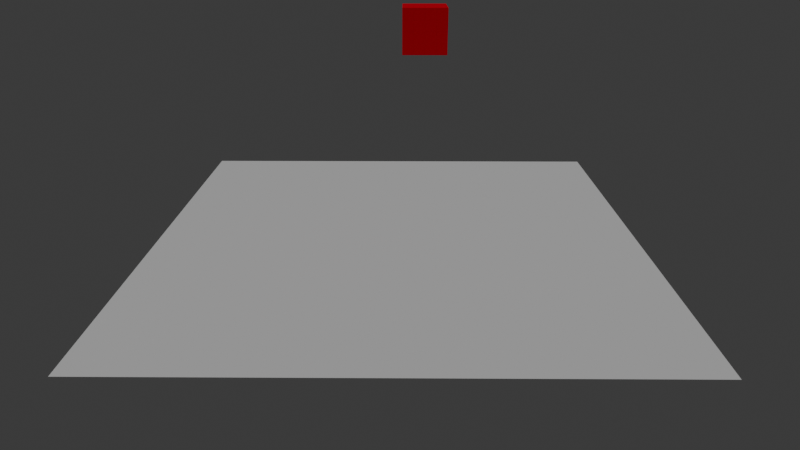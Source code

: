 # Source: blender_cubes.blend  (saved by Blender 4.2.66; exported with 4.5.12 LTS)
import bpy
from mathutils import Matrix  # noqa: F401  (used for matrix-valued properties, if any)

bpy.ops.wm.read_factory_settings(use_empty=True)
scene = bpy.context.scene
scene.name = 'Scene'

# ---- collections
col_collection = bpy.data.collections.new('Collection'); scene.collection.children.link(col_collection)

# ---- materials (node trees are filled in below, after node groups)
mat_diffuse = bpy.data.materials.new('Diffuse')

# ---- material node trees
mat_diffuse.use_nodes = True; mat_diffuse.node_tree.nodes.clear()
_N = mat_diffuse.node_tree.nodes; _L = mat_diffuse.node_tree.links
n0 = _N.new('ShaderNodeBsdfPrincipled'); n0.name = 'Principled BSDF'; n0.location = (-31, 333)
n0.inputs[14].default_value = (1.0, 0.9642, 0.991, 1.0)
n1 = _N.new('ShaderNodeOutputMaterial'); n1.name = 'Material Output'; n1.location = (381, 234)
n2 = _N.new('ShaderNodeBsdfDiffuse'); n2.name = 'Diffuse BSDF'; n2.location = (-12, -61)
n2.inputs[0].default_value = (0.8016, 0.006334, 0.02919, 1.0)
_L.new(n2.outputs[0], n1.inputs[0])
n1.is_active_output = True

# ---- world
world_world = bpy.data.worlds.new('World'); scene.world = world_world
world_world.color = (0.05088, 0.05088, 0.05088)
world_world.sun_shadow_jitter_overblur = 0.0

# ---- cameras
cam_camera_001 = bpy.data.cameras.new('Camera.001')
cam_camera_001.lens = 30.0

# ---- lights
light_sun = bpy.data.lights.new('Sun', 'SUN')
light_sun.energy = 2.0

# ---- meshes
me_plane = bpy.data.meshes.new('Plane')
me_plane.from_pydata([(-50.0, -50.0, 0.0), (50.0, -50.0, 0.0), (-50.0, 50.0, 0.0), (50.0, 50.0, 0.0)], [], [(0, 1, 3, 2)])
_uv = me_plane.uv_layers.new(name='UVMap')
_uv.uv.foreach_set('vector', [0.0, 0.0, 1.0, 0.0, 1.0, 1.0, 0.0, 1.0])
me_plane.update()
me_cube_001 = bpy.data.meshes.new('Cube.001')
me_cube_001.from_pydata([(-0.9975, -0.9975, -0.9975), (-0.9975, -0.9975, 0.9975), (-0.9975, 0.9975, -0.9975), (-0.9975, 0.9975, 0.9975), (0.9975, -0.9975, -0.9975), (0.9975, -0.9975, 0.9975), (0.9975, 0.9975, -0.9975), (0.9975, 0.9975, 0.9975)], [], [(0, 1, 3, 2), (2, 3, 7, 6), (6, 7, 5, 4), (4, 5, 1, 0), (2, 6, 4, 0), (7, 3, 1, 5)])
_uv = me_cube_001.uv_layers.new(name='UVMap')
_uv.uv.foreach_set('vector', [0.375, 0.0, 0.625, 0.0, 0.625, 0.25, 0.375, 0.25, 0.375, 0.25, 0.625, 0.25, 0.625, 0.5, 0.375, 0.5, 0.375, 0.5, 0.625, 0.5, 0.625, 0.75, 0.375, 0.75, 0.375, 0.75, 0.625, 0.75, 0.625, 1.0, 0.375, 1.0, 0.125, 0.5, 0.375, 0.5, 0.375, 0.75, 0.125, 0.75, 0.625, 0.5, 0.875, 0.5, 0.875, 0.75, 0.625, 0.75])
me_cube_001.materials.append(mat_diffuse)
me_cube_001.update()
me_cube_002 = bpy.data.meshes.new('Cube.002')
me_cube_002.from_pydata([(-0.9975, -0.9975, -0.9975), (-0.9975, -0.9975, 0.9975), (-0.9975, 0.9975, -0.9975), (-0.9975, 0.9975, 0.9975), (0.9975, -0.9975, -0.9975), (0.9975, -0.9975, 0.9975), (0.9975, 0.9975, -0.9975), (0.9975, 0.9975, 0.9975)], [], [(0, 1, 3, 2), (2, 3, 7, 6), (6, 7, 5, 4), (4, 5, 1, 0), (2, 6, 4, 0), (7, 3, 1, 5)])
_uv = me_cube_002.uv_layers.new(name='UVMap')
_uv.uv.foreach_set('vector', [0.375, 0.0, 0.625, 0.0, 0.625, 0.25, 0.375, 0.25, 0.375, 0.25, 0.625, 0.25, 0.625, 0.5, 0.375, 0.5, 0.375, 0.5, 0.625, 0.5, 0.625, 0.75, 0.375, 0.75, 0.375, 0.75, 0.625, 0.75, 0.625, 1.0, 0.375, 1.0, 0.125, 0.5, 0.375, 0.5, 0.375, 0.75, 0.125, 0.75, 0.625, 0.5, 0.875, 0.5, 0.875, 0.75, 0.625, 0.75])
me_cube_002.materials.append(mat_diffuse)
me_cube_002.update()
me_cube_003 = bpy.data.meshes.new('Cube.003')
me_cube_003.from_pydata([(-0.9975, -0.9975, -0.9975), (-0.9975, -0.9975, 0.9975), (-0.9975, 0.9975, -0.9975), (-0.9975, 0.9975, 0.9975), (0.9975, -0.9975, -0.9975), (0.9975, -0.9975, 0.9975), (0.9975, 0.9975, -0.9975), (0.9975, 0.9975, 0.9975)], [], [(0, 1, 3, 2), (2, 3, 7, 6), (6, 7, 5, 4), (4, 5, 1, 0), (2, 6, 4, 0), (7, 3, 1, 5)])
_uv = me_cube_003.uv_layers.new(name='UVMap')
_uv.uv.foreach_set('vector', [0.375, 0.0, 0.625, 0.0, 0.625, 0.25, 0.375, 0.25, 0.375, 0.25, 0.625, 0.25, 0.625, 0.5, 0.375, 0.5, 0.375, 0.5, 0.625, 0.5, 0.625, 0.75, 0.375, 0.75, 0.375, 0.75, 0.625, 0.75, 0.625, 1.0, 0.375, 1.0, 0.125, 0.5, 0.375, 0.5, 0.375, 0.75, 0.125, 0.75, 0.625, 0.5, 0.875, 0.5, 0.875, 0.75, 0.625, 0.75])
me_cube_003.materials.append(mat_diffuse)
me_cube_003.update()
me_cube_004 = bpy.data.meshes.new('Cube.004')
me_cube_004.from_pydata([(-0.9975, -0.9975, -0.9975), (-0.9975, -0.9975, 0.9975), (-0.9975, 0.9975, -0.9975), (-0.9975, 0.9975, 0.9975), (0.9975, -0.9975, -0.9975), (0.9975, -0.9975, 0.9975), (0.9975, 0.9975, -0.9975), (0.9975, 0.9975, 0.9975)], [], [(0, 1, 3, 2), (2, 3, 7, 6), (6, 7, 5, 4), (4, 5, 1, 0), (2, 6, 4, 0), (7, 3, 1, 5)])
_uv = me_cube_004.uv_layers.new(name='UVMap')
_uv.uv.foreach_set('vector', [0.375, 0.0, 0.625, 0.0, 0.625, 0.25, 0.375, 0.25, 0.375, 0.25, 0.625, 0.25, 0.625, 0.5, 0.375, 0.5, 0.375, 0.5, 0.625, 0.5, 0.625, 0.75, 0.375, 0.75, 0.375, 0.75, 0.625, 0.75, 0.625, 1.0, 0.375, 1.0, 0.125, 0.5, 0.375, 0.5, 0.375, 0.75, 0.125, 0.75, 0.625, 0.5, 0.875, 0.5, 0.875, 0.75, 0.625, 0.75])
me_cube_004.materials.append(mat_diffuse)
me_cube_004.update()
me_cube_005 = bpy.data.meshes.new('Cube.005')
me_cube_005.from_pydata([(-0.9975, -0.9975, -0.9975), (-0.9975, -0.9975, 0.9975), (-0.9975, 0.9975, -0.9975), (-0.9975, 0.9975, 0.9975), (0.9975, -0.9975, -0.9975), (0.9975, -0.9975, 0.9975), (0.9975, 0.9975, -0.9975), (0.9975, 0.9975, 0.9975)], [], [(0, 1, 3, 2), (2, 3, 7, 6), (6, 7, 5, 4), (4, 5, 1, 0), (2, 6, 4, 0), (7, 3, 1, 5)])
_uv = me_cube_005.uv_layers.new(name='UVMap')
_uv.uv.foreach_set('vector', [0.375, 0.0, 0.625, 0.0, 0.625, 0.25, 0.375, 0.25, 0.375, 0.25, 0.625, 0.25, 0.625, 0.5, 0.375, 0.5, 0.375, 0.5, 0.625, 0.5, 0.625, 0.75, 0.375, 0.75, 0.375, 0.75, 0.625, 0.75, 0.625, 1.0, 0.375, 1.0, 0.125, 0.5, 0.375, 0.5, 0.375, 0.75, 0.125, 0.75, 0.625, 0.5, 0.875, 0.5, 0.875, 0.75, 0.625, 0.75])
me_cube_005.materials.append(mat_diffuse)
me_cube_005.update()
me_cube_006 = bpy.data.meshes.new('Cube.006')
me_cube_006.from_pydata([(-0.9975, -0.9975, -0.9975), (-0.9975, -0.9975, 0.9975), (-0.9975, 0.9975, -0.9975), (-0.9975, 0.9975, 0.9975), (0.9975, -0.9975, -0.9975), (0.9975, -0.9975, 0.9975), (0.9975, 0.9975, -0.9975), (0.9975, 0.9975, 0.9975)], [], [(0, 1, 3, 2), (2, 3, 7, 6), (6, 7, 5, 4), (4, 5, 1, 0), (2, 6, 4, 0), (7, 3, 1, 5)])
_uv = me_cube_006.uv_layers.new(name='UVMap')
_uv.uv.foreach_set('vector', [0.375, 0.0, 0.625, 0.0, 0.625, 0.25, 0.375, 0.25, 0.375, 0.25, 0.625, 0.25, 0.625, 0.5, 0.375, 0.5, 0.375, 0.5, 0.625, 0.5, 0.625, 0.75, 0.375, 0.75, 0.375, 0.75, 0.625, 0.75, 0.625, 1.0, 0.375, 1.0, 0.125, 0.5, 0.375, 0.5, 0.375, 0.75, 0.125, 0.75, 0.625, 0.5, 0.875, 0.5, 0.875, 0.75, 0.625, 0.75])
me_cube_006.materials.append(mat_diffuse)
me_cube_006.update()
me_cube_007 = bpy.data.meshes.new('Cube.007')
me_cube_007.from_pydata([(-0.9975, -0.9975, -0.9975), (-0.9975, -0.9975, 0.9975), (-0.9975, 0.9975, -0.9975), (-0.9975, 0.9975, 0.9975), (0.9975, -0.9975, -0.9975), (0.9975, -0.9975, 0.9975), (0.9975, 0.9975, -0.9975), (0.9975, 0.9975, 0.9975)], [], [(0, 1, 3, 2), (2, 3, 7, 6), (6, 7, 5, 4), (4, 5, 1, 0), (2, 6, 4, 0), (7, 3, 1, 5)])
_uv = me_cube_007.uv_layers.new(name='UVMap')
_uv.uv.foreach_set('vector', [0.375, 0.0, 0.625, 0.0, 0.625, 0.25, 0.375, 0.25, 0.375, 0.25, 0.625, 0.25, 0.625, 0.5, 0.375, 0.5, 0.375, 0.5, 0.625, 0.5, 0.625, 0.75, 0.375, 0.75, 0.375, 0.75, 0.625, 0.75, 0.625, 1.0, 0.375, 1.0, 0.125, 0.5, 0.375, 0.5, 0.375, 0.75, 0.125, 0.75, 0.625, 0.5, 0.875, 0.5, 0.875, 0.75, 0.625, 0.75])
me_cube_007.materials.append(mat_diffuse)
me_cube_007.update()
me_cube_008 = bpy.data.meshes.new('Cube.008')
me_cube_008.from_pydata([(-0.9975, -0.9975, -0.9975), (-0.9975, -0.9975, 0.9975), (-0.9975, 0.9975, -0.9975), (-0.9975, 0.9975, 0.9975), (0.9975, -0.9975, -0.9975), (0.9975, -0.9975, 0.9975), (0.9975, 0.9975, -0.9975), (0.9975, 0.9975, 0.9975)], [], [(0, 1, 3, 2), (2, 3, 7, 6), (6, 7, 5, 4), (4, 5, 1, 0), (2, 6, 4, 0), (7, 3, 1, 5)])
_uv = me_cube_008.uv_layers.new(name='UVMap')
_uv.uv.foreach_set('vector', [0.375, 0.0, 0.625, 0.0, 0.625, 0.25, 0.375, 0.25, 0.375, 0.25, 0.625, 0.25, 0.625, 0.5, 0.375, 0.5, 0.375, 0.5, 0.625, 0.5, 0.625, 0.75, 0.375, 0.75, 0.375, 0.75, 0.625, 0.75, 0.625, 1.0, 0.375, 1.0, 0.125, 0.5, 0.375, 0.5, 0.375, 0.75, 0.125, 0.75, 0.625, 0.5, 0.875, 0.5, 0.875, 0.75, 0.625, 0.75])
me_cube_008.materials.append(mat_diffuse)
me_cube_008.update()
me_cube_009 = bpy.data.meshes.new('Cube.009')
me_cube_009.from_pydata([(-0.9975, -0.9975, -0.9975), (-0.9975, -0.9975, 0.9975), (-0.9975, 0.9975, -0.9975), (-0.9975, 0.9975, 0.9975), (0.9975, -0.9975, -0.9975), (0.9975, -0.9975, 0.9975), (0.9975, 0.9975, -0.9975), (0.9975, 0.9975, 0.9975)], [], [(0, 1, 3, 2), (2, 3, 7, 6), (6, 7, 5, 4), (4, 5, 1, 0), (2, 6, 4, 0), (7, 3, 1, 5)])
_uv = me_cube_009.uv_layers.new(name='UVMap')
_uv.uv.foreach_set('vector', [0.375, 0.0, 0.625, 0.0, 0.625, 0.25, 0.375, 0.25, 0.375, 0.25, 0.625, 0.25, 0.625, 0.5, 0.375, 0.5, 0.375, 0.5, 0.625, 0.5, 0.625, 0.75, 0.375, 0.75, 0.375, 0.75, 0.625, 0.75, 0.625, 1.0, 0.375, 1.0, 0.125, 0.5, 0.375, 0.5, 0.375, 0.75, 0.125, 0.75, 0.625, 0.5, 0.875, 0.5, 0.875, 0.75, 0.625, 0.75])
me_cube_009.materials.append(mat_diffuse)
me_cube_009.update()
me_cube_010 = bpy.data.meshes.new('Cube.010')
me_cube_010.from_pydata([(-0.9975, -0.9975, -0.9975), (-0.9975, -0.9975, 0.9975), (-0.9975, 0.9975, -0.9975), (-0.9975, 0.9975, 0.9975), (0.9975, -0.9975, -0.9975), (0.9975, -0.9975, 0.9975), (0.9975, 0.9975, -0.9975), (0.9975, 0.9975, 0.9975)], [], [(0, 1, 3, 2), (2, 3, 7, 6), (6, 7, 5, 4), (4, 5, 1, 0), (2, 6, 4, 0), (7, 3, 1, 5)])
_uv = me_cube_010.uv_layers.new(name='UVMap')
_uv.uv.foreach_set('vector', [0.375, 0.0, 0.625, 0.0, 0.625, 0.25, 0.375, 0.25, 0.375, 0.25, 0.625, 0.25, 0.625, 0.5, 0.375, 0.5, 0.375, 0.5, 0.625, 0.5, 0.625, 0.75, 0.375, 0.75, 0.375, 0.75, 0.625, 0.75, 0.625, 1.0, 0.375, 1.0, 0.125, 0.5, 0.375, 0.5, 0.375, 0.75, 0.125, 0.75, 0.625, 0.5, 0.875, 0.5, 0.875, 0.75, 0.625, 0.75])
me_cube_010.materials.append(mat_diffuse)
me_cube_010.update()
me_cube_011 = bpy.data.meshes.new('Cube.011')
me_cube_011.from_pydata([(-0.9975, -0.9975, -0.9975), (-0.9975, -0.9975, 0.9975), (-0.9975, 0.9975, -0.9975), (-0.9975, 0.9975, 0.9975), (0.9975, -0.9975, -0.9975), (0.9975, -0.9975, 0.9975), (0.9975, 0.9975, -0.9975), (0.9975, 0.9975, 0.9975)], [], [(0, 1, 3, 2), (2, 3, 7, 6), (6, 7, 5, 4), (4, 5, 1, 0), (2, 6, 4, 0), (7, 3, 1, 5)])
_uv = me_cube_011.uv_layers.new(name='UVMap')
_uv.uv.foreach_set('vector', [0.375, 0.0, 0.625, 0.0, 0.625, 0.25, 0.375, 0.25, 0.375, 0.25, 0.625, 0.25, 0.625, 0.5, 0.375, 0.5, 0.375, 0.5, 0.625, 0.5, 0.625, 0.75, 0.375, 0.75, 0.375, 0.75, 0.625, 0.75, 0.625, 1.0, 0.375, 1.0, 0.125, 0.5, 0.375, 0.5, 0.375, 0.75, 0.125, 0.75, 0.625, 0.5, 0.875, 0.5, 0.875, 0.75, 0.625, 0.75])
me_cube_011.materials.append(mat_diffuse)
me_cube_011.update()
me_cube_012 = bpy.data.meshes.new('Cube.012')
me_cube_012.from_pydata([(-0.9975, -0.9975, -0.9975), (-0.9975, -0.9975, 0.9975), (-0.9975, 0.9975, -0.9975), (-0.9975, 0.9975, 0.9975), (0.9975, -0.9975, -0.9975), (0.9975, -0.9975, 0.9975), (0.9975, 0.9975, -0.9975), (0.9975, 0.9975, 0.9975)], [], [(0, 1, 3, 2), (2, 3, 7, 6), (6, 7, 5, 4), (4, 5, 1, 0), (2, 6, 4, 0), (7, 3, 1, 5)])
_uv = me_cube_012.uv_layers.new(name='UVMap')
_uv.uv.foreach_set('vector', [0.375, 0.0, 0.625, 0.0, 0.625, 0.25, 0.375, 0.25, 0.375, 0.25, 0.625, 0.25, 0.625, 0.5, 0.375, 0.5, 0.375, 0.5, 0.625, 0.5, 0.625, 0.75, 0.375, 0.75, 0.375, 0.75, 0.625, 0.75, 0.625, 1.0, 0.375, 1.0, 0.125, 0.5, 0.375, 0.5, 0.375, 0.75, 0.125, 0.75, 0.625, 0.5, 0.875, 0.5, 0.875, 0.75, 0.625, 0.75])
me_cube_012.materials.append(mat_diffuse)
me_cube_012.update()
me_cube_013 = bpy.data.meshes.new('Cube.013')
me_cube_013.from_pydata([(-0.9975, -0.9975, -0.9975), (-0.9975, -0.9975, 0.9975), (-0.9975, 0.9975, -0.9975), (-0.9975, 0.9975, 0.9975), (0.9975, -0.9975, -0.9975), (0.9975, -0.9975, 0.9975), (0.9975, 0.9975, -0.9975), (0.9975, 0.9975, 0.9975)], [], [(0, 1, 3, 2), (2, 3, 7, 6), (6, 7, 5, 4), (4, 5, 1, 0), (2, 6, 4, 0), (7, 3, 1, 5)])
_uv = me_cube_013.uv_layers.new(name='UVMap')
_uv.uv.foreach_set('vector', [0.375, 0.0, 0.625, 0.0, 0.625, 0.25, 0.375, 0.25, 0.375, 0.25, 0.625, 0.25, 0.625, 0.5, 0.375, 0.5, 0.375, 0.5, 0.625, 0.5, 0.625, 0.75, 0.375, 0.75, 0.375, 0.75, 0.625, 0.75, 0.625, 1.0, 0.375, 1.0, 0.125, 0.5, 0.375, 0.5, 0.375, 0.75, 0.125, 0.75, 0.625, 0.5, 0.875, 0.5, 0.875, 0.75, 0.625, 0.75])
me_cube_013.materials.append(mat_diffuse)
me_cube_013.update()
me_cube_014 = bpy.data.meshes.new('Cube.014')
me_cube_014.from_pydata([(-0.9975, -0.9975, -0.9975), (-0.9975, -0.9975, 0.9975), (-0.9975, 0.9975, -0.9975), (-0.9975, 0.9975, 0.9975), (0.9975, -0.9975, -0.9975), (0.9975, -0.9975, 0.9975), (0.9975, 0.9975, -0.9975), (0.9975, 0.9975, 0.9975)], [], [(0, 1, 3, 2), (2, 3, 7, 6), (6, 7, 5, 4), (4, 5, 1, 0), (2, 6, 4, 0), (7, 3, 1, 5)])
_uv = me_cube_014.uv_layers.new(name='UVMap')
_uv.uv.foreach_set('vector', [0.375, 0.0, 0.625, 0.0, 0.625, 0.25, 0.375, 0.25, 0.375, 0.25, 0.625, 0.25, 0.625, 0.5, 0.375, 0.5, 0.375, 0.5, 0.625, 0.5, 0.625, 0.75, 0.375, 0.75, 0.375, 0.75, 0.625, 0.75, 0.625, 1.0, 0.375, 1.0, 0.125, 0.5, 0.375, 0.5, 0.375, 0.75, 0.125, 0.75, 0.625, 0.5, 0.875, 0.5, 0.875, 0.75, 0.625, 0.75])
me_cube_014.materials.append(mat_diffuse)
me_cube_014.update()
me_cube_015 = bpy.data.meshes.new('Cube.015')
me_cube_015.from_pydata([(-0.9975, -0.9975, -0.9975), (-0.9975, -0.9975, 0.9975), (-0.9975, 0.9975, -0.9975), (-0.9975, 0.9975, 0.9975), (0.9975, -0.9975, -0.9975), (0.9975, -0.9975, 0.9975), (0.9975, 0.9975, -0.9975), (0.9975, 0.9975, 0.9975)], [], [(0, 1, 3, 2), (2, 3, 7, 6), (6, 7, 5, 4), (4, 5, 1, 0), (2, 6, 4, 0), (7, 3, 1, 5)])
_uv = me_cube_015.uv_layers.new(name='UVMap')
_uv.uv.foreach_set('vector', [0.375, 0.0, 0.625, 0.0, 0.625, 0.25, 0.375, 0.25, 0.375, 0.25, 0.625, 0.25, 0.625, 0.5, 0.375, 0.5, 0.375, 0.5, 0.625, 0.5, 0.625, 0.75, 0.375, 0.75, 0.375, 0.75, 0.625, 0.75, 0.625, 1.0, 0.375, 1.0, 0.125, 0.5, 0.375, 0.5, 0.375, 0.75, 0.125, 0.75, 0.625, 0.5, 0.875, 0.5, 0.875, 0.75, 0.625, 0.75])
me_cube_015.materials.append(mat_diffuse)
me_cube_015.update()
me_cube_016 = bpy.data.meshes.new('Cube.016')
me_cube_016.from_pydata([(-0.9975, -0.9975, -0.9975), (-0.9975, -0.9975, 0.9975), (-0.9975, 0.9975, -0.9975), (-0.9975, 0.9975, 0.9975), (0.9975, -0.9975, -0.9975), (0.9975, -0.9975, 0.9975), (0.9975, 0.9975, -0.9975), (0.9975, 0.9975, 0.9975)], [], [(0, 1, 3, 2), (2, 3, 7, 6), (6, 7, 5, 4), (4, 5, 1, 0), (2, 6, 4, 0), (7, 3, 1, 5)])
_uv = me_cube_016.uv_layers.new(name='UVMap')
_uv.uv.foreach_set('vector', [0.375, 0.0, 0.625, 0.0, 0.625, 0.25, 0.375, 0.25, 0.375, 0.25, 0.625, 0.25, 0.625, 0.5, 0.375, 0.5, 0.375, 0.5, 0.625, 0.5, 0.625, 0.75, 0.375, 0.75, 0.375, 0.75, 0.625, 0.75, 0.625, 1.0, 0.375, 1.0, 0.125, 0.5, 0.375, 0.5, 0.375, 0.75, 0.125, 0.75, 0.625, 0.5, 0.875, 0.5, 0.875, 0.75, 0.625, 0.75])
me_cube_016.materials.append(mat_diffuse)
me_cube_016.update()
me_cube_017 = bpy.data.meshes.new('Cube.017')
me_cube_017.from_pydata([(-0.9975, -0.9975, -0.9975), (-0.9975, -0.9975, 0.9975), (-0.9975, 0.9975, -0.9975), (-0.9975, 0.9975, 0.9975), (0.9975, -0.9975, -0.9975), (0.9975, -0.9975, 0.9975), (0.9975, 0.9975, -0.9975), (0.9975, 0.9975, 0.9975)], [], [(0, 1, 3, 2), (2, 3, 7, 6), (6, 7, 5, 4), (4, 5, 1, 0), (2, 6, 4, 0), (7, 3, 1, 5)])
_uv = me_cube_017.uv_layers.new(name='UVMap')
_uv.uv.foreach_set('vector', [0.375, 0.0, 0.625, 0.0, 0.625, 0.25, 0.375, 0.25, 0.375, 0.25, 0.625, 0.25, 0.625, 0.5, 0.375, 0.5, 0.375, 0.5, 0.625, 0.5, 0.625, 0.75, 0.375, 0.75, 0.375, 0.75, 0.625, 0.75, 0.625, 1.0, 0.375, 1.0, 0.125, 0.5, 0.375, 0.5, 0.375, 0.75, 0.125, 0.75, 0.625, 0.5, 0.875, 0.5, 0.875, 0.75, 0.625, 0.75])
me_cube_017.materials.append(mat_diffuse)
me_cube_017.update()
me_cube_018 = bpy.data.meshes.new('Cube.018')
me_cube_018.from_pydata([(-0.9975, -0.9975, -0.9975), (-0.9975, -0.9975, 0.9975), (-0.9975, 0.9975, -0.9975), (-0.9975, 0.9975, 0.9975), (0.9975, -0.9975, -0.9975), (0.9975, -0.9975, 0.9975), (0.9975, 0.9975, -0.9975), (0.9975, 0.9975, 0.9975)], [], [(0, 1, 3, 2), (2, 3, 7, 6), (6, 7, 5, 4), (4, 5, 1, 0), (2, 6, 4, 0), (7, 3, 1, 5)])
_uv = me_cube_018.uv_layers.new(name='UVMap')
_uv.uv.foreach_set('vector', [0.375, 0.0, 0.625, 0.0, 0.625, 0.25, 0.375, 0.25, 0.375, 0.25, 0.625, 0.25, 0.625, 0.5, 0.375, 0.5, 0.375, 0.5, 0.625, 0.5, 0.625, 0.75, 0.375, 0.75, 0.375, 0.75, 0.625, 0.75, 0.625, 1.0, 0.375, 1.0, 0.125, 0.5, 0.375, 0.5, 0.375, 0.75, 0.125, 0.75, 0.625, 0.5, 0.875, 0.5, 0.875, 0.75, 0.625, 0.75])
me_cube_018.materials.append(mat_diffuse)
me_cube_018.update()
me_cube_019 = bpy.data.meshes.new('Cube.019')
me_cube_019.from_pydata([(-0.9975, -0.9975, -0.9975), (-0.9975, -0.9975, 0.9975), (-0.9975, 0.9975, -0.9975), (-0.9975, 0.9975, 0.9975), (0.9975, -0.9975, -0.9975), (0.9975, -0.9975, 0.9975), (0.9975, 0.9975, -0.9975), (0.9975, 0.9975, 0.9975)], [], [(0, 1, 3, 2), (2, 3, 7, 6), (6, 7, 5, 4), (4, 5, 1, 0), (2, 6, 4, 0), (7, 3, 1, 5)])
_uv = me_cube_019.uv_layers.new(name='UVMap')
_uv.uv.foreach_set('vector', [0.375, 0.0, 0.625, 0.0, 0.625, 0.25, 0.375, 0.25, 0.375, 0.25, 0.625, 0.25, 0.625, 0.5, 0.375, 0.5, 0.375, 0.5, 0.625, 0.5, 0.625, 0.75, 0.375, 0.75, 0.375, 0.75, 0.625, 0.75, 0.625, 1.0, 0.375, 1.0, 0.125, 0.5, 0.375, 0.5, 0.375, 0.75, 0.125, 0.75, 0.625, 0.5, 0.875, 0.5, 0.875, 0.75, 0.625, 0.75])
me_cube_019.materials.append(mat_diffuse)
me_cube_019.update()
me_cube_020 = bpy.data.meshes.new('Cube.020')
me_cube_020.from_pydata([(-0.9975, -0.9975, -0.9975), (-0.9975, -0.9975, 0.9975), (-0.9975, 0.9975, -0.9975), (-0.9975, 0.9975, 0.9975), (0.9975, -0.9975, -0.9975), (0.9975, -0.9975, 0.9975), (0.9975, 0.9975, -0.9975), (0.9975, 0.9975, 0.9975)], [], [(0, 1, 3, 2), (2, 3, 7, 6), (6, 7, 5, 4), (4, 5, 1, 0), (2, 6, 4, 0), (7, 3, 1, 5)])
_uv = me_cube_020.uv_layers.new(name='UVMap')
_uv.uv.foreach_set('vector', [0.375, 0.0, 0.625, 0.0, 0.625, 0.25, 0.375, 0.25, 0.375, 0.25, 0.625, 0.25, 0.625, 0.5, 0.375, 0.5, 0.375, 0.5, 0.625, 0.5, 0.625, 0.75, 0.375, 0.75, 0.375, 0.75, 0.625, 0.75, 0.625, 1.0, 0.375, 1.0, 0.125, 0.5, 0.375, 0.5, 0.375, 0.75, 0.125, 0.75, 0.625, 0.5, 0.875, 0.5, 0.875, 0.75, 0.625, 0.75])
me_cube_020.materials.append(mat_diffuse)
me_cube_020.update()
me_cube_021 = bpy.data.meshes.new('Cube.021')
me_cube_021.from_pydata([(-0.9975, -0.9975, -0.9975), (-0.9975, -0.9975, 0.9975), (-0.9975, 0.9975, -0.9975), (-0.9975, 0.9975, 0.9975), (0.9975, -0.9975, -0.9975), (0.9975, -0.9975, 0.9975), (0.9975, 0.9975, -0.9975), (0.9975, 0.9975, 0.9975)], [], [(0, 1, 3, 2), (2, 3, 7, 6), (6, 7, 5, 4), (4, 5, 1, 0), (2, 6, 4, 0), (7, 3, 1, 5)])
_uv = me_cube_021.uv_layers.new(name='UVMap')
_uv.uv.foreach_set('vector', [0.375, 0.0, 0.625, 0.0, 0.625, 0.25, 0.375, 0.25, 0.375, 0.25, 0.625, 0.25, 0.625, 0.5, 0.375, 0.5, 0.375, 0.5, 0.625, 0.5, 0.625, 0.75, 0.375, 0.75, 0.375, 0.75, 0.625, 0.75, 0.625, 1.0, 0.375, 1.0, 0.125, 0.5, 0.375, 0.5, 0.375, 0.75, 0.125, 0.75, 0.625, 0.5, 0.875, 0.5, 0.875, 0.75, 0.625, 0.75])
me_cube_021.materials.append(mat_diffuse)
me_cube_021.update()
me_cube_022 = bpy.data.meshes.new('Cube.022')
me_cube_022.from_pydata([(-0.9975, -0.9975, -0.9975), (-0.9975, -0.9975, 0.9975), (-0.9975, 0.9975, -0.9975), (-0.9975, 0.9975, 0.9975), (0.9975, -0.9975, -0.9975), (0.9975, -0.9975, 0.9975), (0.9975, 0.9975, -0.9975), (0.9975, 0.9975, 0.9975)], [], [(0, 1, 3, 2), (2, 3, 7, 6), (6, 7, 5, 4), (4, 5, 1, 0), (2, 6, 4, 0), (7, 3, 1, 5)])
_uv = me_cube_022.uv_layers.new(name='UVMap')
_uv.uv.foreach_set('vector', [0.375, 0.0, 0.625, 0.0, 0.625, 0.25, 0.375, 0.25, 0.375, 0.25, 0.625, 0.25, 0.625, 0.5, 0.375, 0.5, 0.375, 0.5, 0.625, 0.5, 0.625, 0.75, 0.375, 0.75, 0.375, 0.75, 0.625, 0.75, 0.625, 1.0, 0.375, 1.0, 0.125, 0.5, 0.375, 0.5, 0.375, 0.75, 0.125, 0.75, 0.625, 0.5, 0.875, 0.5, 0.875, 0.75, 0.625, 0.75])
me_cube_022.materials.append(mat_diffuse)
me_cube_022.update()
me_cube_023 = bpy.data.meshes.new('Cube.023')
me_cube_023.from_pydata([(-0.9975, -0.9975, -0.9975), (-0.9975, -0.9975, 0.9975), (-0.9975, 0.9975, -0.9975), (-0.9975, 0.9975, 0.9975), (0.9975, -0.9975, -0.9975), (0.9975, -0.9975, 0.9975), (0.9975, 0.9975, -0.9975), (0.9975, 0.9975, 0.9975)], [], [(0, 1, 3, 2), (2, 3, 7, 6), (6, 7, 5, 4), (4, 5, 1, 0), (2, 6, 4, 0), (7, 3, 1, 5)])
_uv = me_cube_023.uv_layers.new(name='UVMap')
_uv.uv.foreach_set('vector', [0.375, 0.0, 0.625, 0.0, 0.625, 0.25, 0.375, 0.25, 0.375, 0.25, 0.625, 0.25, 0.625, 0.5, 0.375, 0.5, 0.375, 0.5, 0.625, 0.5, 0.625, 0.75, 0.375, 0.75, 0.375, 0.75, 0.625, 0.75, 0.625, 1.0, 0.375, 1.0, 0.125, 0.5, 0.375, 0.5, 0.375, 0.75, 0.125, 0.75, 0.625, 0.5, 0.875, 0.5, 0.875, 0.75, 0.625, 0.75])
me_cube_023.materials.append(mat_diffuse)
me_cube_023.update()
me_cube_024 = bpy.data.meshes.new('Cube.024')
me_cube_024.from_pydata([(-0.9975, -0.9975, -0.9975), (-0.9975, -0.9975, 0.9975), (-0.9975, 0.9975, -0.9975), (-0.9975, 0.9975, 0.9975), (0.9975, -0.9975, -0.9975), (0.9975, -0.9975, 0.9975), (0.9975, 0.9975, -0.9975), (0.9975, 0.9975, 0.9975)], [], [(0, 1, 3, 2), (2, 3, 7, 6), (6, 7, 5, 4), (4, 5, 1, 0), (2, 6, 4, 0), (7, 3, 1, 5)])
_uv = me_cube_024.uv_layers.new(name='UVMap')
_uv.uv.foreach_set('vector', [0.375, 0.0, 0.625, 0.0, 0.625, 0.25, 0.375, 0.25, 0.375, 0.25, 0.625, 0.25, 0.625, 0.5, 0.375, 0.5, 0.375, 0.5, 0.625, 0.5, 0.625, 0.75, 0.375, 0.75, 0.375, 0.75, 0.625, 0.75, 0.625, 1.0, 0.375, 1.0, 0.125, 0.5, 0.375, 0.5, 0.375, 0.75, 0.125, 0.75, 0.625, 0.5, 0.875, 0.5, 0.875, 0.75, 0.625, 0.75])
me_cube_024.materials.append(mat_diffuse)
me_cube_024.update()
me_cube_025 = bpy.data.meshes.new('Cube.025')
me_cube_025.from_pydata([(-0.9975, -0.9975, -0.9975), (-0.9975, -0.9975, 0.9975), (-0.9975, 0.9975, -0.9975), (-0.9975, 0.9975, 0.9975), (0.9975, -0.9975, -0.9975), (0.9975, -0.9975, 0.9975), (0.9975, 0.9975, -0.9975), (0.9975, 0.9975, 0.9975)], [], [(0, 1, 3, 2), (2, 3, 7, 6), (6, 7, 5, 4), (4, 5, 1, 0), (2, 6, 4, 0), (7, 3, 1, 5)])
_uv = me_cube_025.uv_layers.new(name='UVMap')
_uv.uv.foreach_set('vector', [0.375, 0.0, 0.625, 0.0, 0.625, 0.25, 0.375, 0.25, 0.375, 0.25, 0.625, 0.25, 0.625, 0.5, 0.375, 0.5, 0.375, 0.5, 0.625, 0.5, 0.625, 0.75, 0.375, 0.75, 0.375, 0.75, 0.625, 0.75, 0.625, 1.0, 0.375, 1.0, 0.125, 0.5, 0.375, 0.5, 0.375, 0.75, 0.125, 0.75, 0.625, 0.5, 0.875, 0.5, 0.875, 0.75, 0.625, 0.75])
me_cube_025.materials.append(mat_diffuse)
me_cube_025.update()
me_cube_026 = bpy.data.meshes.new('Cube.026')
me_cube_026.from_pydata([(-0.9975, -0.9975, -0.9975), (-0.9975, -0.9975, 0.9975), (-0.9975, 0.9975, -0.9975), (-0.9975, 0.9975, 0.9975), (0.9975, -0.9975, -0.9975), (0.9975, -0.9975, 0.9975), (0.9975, 0.9975, -0.9975), (0.9975, 0.9975, 0.9975)], [], [(0, 1, 3, 2), (2, 3, 7, 6), (6, 7, 5, 4), (4, 5, 1, 0), (2, 6, 4, 0), (7, 3, 1, 5)])
_uv = me_cube_026.uv_layers.new(name='UVMap')
_uv.uv.foreach_set('vector', [0.375, 0.0, 0.625, 0.0, 0.625, 0.25, 0.375, 0.25, 0.375, 0.25, 0.625, 0.25, 0.625, 0.5, 0.375, 0.5, 0.375, 0.5, 0.625, 0.5, 0.625, 0.75, 0.375, 0.75, 0.375, 0.75, 0.625, 0.75, 0.625, 1.0, 0.375, 1.0, 0.125, 0.5, 0.375, 0.5, 0.375, 0.75, 0.125, 0.75, 0.625, 0.5, 0.875, 0.5, 0.875, 0.75, 0.625, 0.75])
me_cube_026.materials.append(mat_diffuse)
me_cube_026.update()
me_cube_027 = bpy.data.meshes.new('Cube.027')
me_cube_027.from_pydata([(-0.9975, -0.9975, -0.9975), (-0.9975, -0.9975, 0.9975), (-0.9975, 0.9975, -0.9975), (-0.9975, 0.9975, 0.9975), (0.9975, -0.9975, -0.9975), (0.9975, -0.9975, 0.9975), (0.9975, 0.9975, -0.9975), (0.9975, 0.9975, 0.9975)], [], [(0, 1, 3, 2), (2, 3, 7, 6), (6, 7, 5, 4), (4, 5, 1, 0), (2, 6, 4, 0), (7, 3, 1, 5)])
_uv = me_cube_027.uv_layers.new(name='UVMap')
_uv.uv.foreach_set('vector', [0.375, 0.0, 0.625, 0.0, 0.625, 0.25, 0.375, 0.25, 0.375, 0.25, 0.625, 0.25, 0.625, 0.5, 0.375, 0.5, 0.375, 0.5, 0.625, 0.5, 0.625, 0.75, 0.375, 0.75, 0.375, 0.75, 0.625, 0.75, 0.625, 1.0, 0.375, 1.0, 0.125, 0.5, 0.375, 0.5, 0.375, 0.75, 0.125, 0.75, 0.625, 0.5, 0.875, 0.5, 0.875, 0.75, 0.625, 0.75])
me_cube_027.materials.append(mat_diffuse)
me_cube_027.update()
me_cube_028 = bpy.data.meshes.new('Cube.028')
me_cube_028.from_pydata([(-0.9975, -0.9975, -0.9975), (-0.9975, -0.9975, 0.9975), (-0.9975, 0.9975, -0.9975), (-0.9975, 0.9975, 0.9975), (0.9975, -0.9975, -0.9975), (0.9975, -0.9975, 0.9975), (0.9975, 0.9975, -0.9975), (0.9975, 0.9975, 0.9975)], [], [(0, 1, 3, 2), (2, 3, 7, 6), (6, 7, 5, 4), (4, 5, 1, 0), (2, 6, 4, 0), (7, 3, 1, 5)])
_uv = me_cube_028.uv_layers.new(name='UVMap')
_uv.uv.foreach_set('vector', [0.375, 0.0, 0.625, 0.0, 0.625, 0.25, 0.375, 0.25, 0.375, 0.25, 0.625, 0.25, 0.625, 0.5, 0.375, 0.5, 0.375, 0.5, 0.625, 0.5, 0.625, 0.75, 0.375, 0.75, 0.375, 0.75, 0.625, 0.75, 0.625, 1.0, 0.375, 1.0, 0.125, 0.5, 0.375, 0.5, 0.375, 0.75, 0.125, 0.75, 0.625, 0.5, 0.875, 0.5, 0.875, 0.75, 0.625, 0.75])
me_cube_028.materials.append(mat_diffuse)
me_cube_028.update()
me_cube_029 = bpy.data.meshes.new('Cube.029')
me_cube_029.from_pydata([(-0.9975, -0.9975, -0.9975), (-0.9975, -0.9975, 0.9975), (-0.9975, 0.9975, -0.9975), (-0.9975, 0.9975, 0.9975), (0.9975, -0.9975, -0.9975), (0.9975, -0.9975, 0.9975), (0.9975, 0.9975, -0.9975), (0.9975, 0.9975, 0.9975)], [], [(0, 1, 3, 2), (2, 3, 7, 6), (6, 7, 5, 4), (4, 5, 1, 0), (2, 6, 4, 0), (7, 3, 1, 5)])
_uv = me_cube_029.uv_layers.new(name='UVMap')
_uv.uv.foreach_set('vector', [0.375, 0.0, 0.625, 0.0, 0.625, 0.25, 0.375, 0.25, 0.375, 0.25, 0.625, 0.25, 0.625, 0.5, 0.375, 0.5, 0.375, 0.5, 0.625, 0.5, 0.625, 0.75, 0.375, 0.75, 0.375, 0.75, 0.625, 0.75, 0.625, 1.0, 0.375, 1.0, 0.125, 0.5, 0.375, 0.5, 0.375, 0.75, 0.125, 0.75, 0.625, 0.5, 0.875, 0.5, 0.875, 0.75, 0.625, 0.75])
me_cube_029.materials.append(mat_diffuse)
me_cube_029.update()
me_cube_030 = bpy.data.meshes.new('Cube.030')
me_cube_030.from_pydata([(-0.9975, -0.9975, -0.9975), (-0.9975, -0.9975, 0.9975), (-0.9975, 0.9975, -0.9975), (-0.9975, 0.9975, 0.9975), (0.9975, -0.9975, -0.9975), (0.9975, -0.9975, 0.9975), (0.9975, 0.9975, -0.9975), (0.9975, 0.9975, 0.9975)], [], [(0, 1, 3, 2), (2, 3, 7, 6), (6, 7, 5, 4), (4, 5, 1, 0), (2, 6, 4, 0), (7, 3, 1, 5)])
_uv = me_cube_030.uv_layers.new(name='UVMap')
_uv.uv.foreach_set('vector', [0.375, 0.0, 0.625, 0.0, 0.625, 0.25, 0.375, 0.25, 0.375, 0.25, 0.625, 0.25, 0.625, 0.5, 0.375, 0.5, 0.375, 0.5, 0.625, 0.5, 0.625, 0.75, 0.375, 0.75, 0.375, 0.75, 0.625, 0.75, 0.625, 1.0, 0.375, 1.0, 0.125, 0.5, 0.375, 0.5, 0.375, 0.75, 0.125, 0.75, 0.625, 0.5, 0.875, 0.5, 0.875, 0.75, 0.625, 0.75])
me_cube_030.materials.append(mat_diffuse)
me_cube_030.update()
me_cube_031 = bpy.data.meshes.new('Cube.031')
me_cube_031.from_pydata([(-0.9975, -0.9975, -0.9975), (-0.9975, -0.9975, 0.9975), (-0.9975, 0.9975, -0.9975), (-0.9975, 0.9975, 0.9975), (0.9975, -0.9975, -0.9975), (0.9975, -0.9975, 0.9975), (0.9975, 0.9975, -0.9975), (0.9975, 0.9975, 0.9975)], [], [(0, 1, 3, 2), (2, 3, 7, 6), (6, 7, 5, 4), (4, 5, 1, 0), (2, 6, 4, 0), (7, 3, 1, 5)])
_uv = me_cube_031.uv_layers.new(name='UVMap')
_uv.uv.foreach_set('vector', [0.375, 0.0, 0.625, 0.0, 0.625, 0.25, 0.375, 0.25, 0.375, 0.25, 0.625, 0.25, 0.625, 0.5, 0.375, 0.5, 0.375, 0.5, 0.625, 0.5, 0.625, 0.75, 0.375, 0.75, 0.375, 0.75, 0.625, 0.75, 0.625, 1.0, 0.375, 1.0, 0.125, 0.5, 0.375, 0.5, 0.375, 0.75, 0.125, 0.75, 0.625, 0.5, 0.875, 0.5, 0.875, 0.75, 0.625, 0.75])
me_cube_031.materials.append(mat_diffuse)
me_cube_031.update()
me_cube_032 = bpy.data.meshes.new('Cube.032')
me_cube_032.from_pydata([(-0.9975, -0.9975, -0.9975), (-0.9975, -0.9975, 0.9975), (-0.9975, 0.9975, -0.9975), (-0.9975, 0.9975, 0.9975), (0.9975, -0.9975, -0.9975), (0.9975, -0.9975, 0.9975), (0.9975, 0.9975, -0.9975), (0.9975, 0.9975, 0.9975)], [], [(0, 1, 3, 2), (2, 3, 7, 6), (6, 7, 5, 4), (4, 5, 1, 0), (2, 6, 4, 0), (7, 3, 1, 5)])
_uv = me_cube_032.uv_layers.new(name='UVMap')
_uv.uv.foreach_set('vector', [0.375, 0.0, 0.625, 0.0, 0.625, 0.25, 0.375, 0.25, 0.375, 0.25, 0.625, 0.25, 0.625, 0.5, 0.375, 0.5, 0.375, 0.5, 0.625, 0.5, 0.625, 0.75, 0.375, 0.75, 0.375, 0.75, 0.625, 0.75, 0.625, 1.0, 0.375, 1.0, 0.125, 0.5, 0.375, 0.5, 0.375, 0.75, 0.125, 0.75, 0.625, 0.5, 0.875, 0.5, 0.875, 0.75, 0.625, 0.75])
me_cube_032.materials.append(mat_diffuse)
me_cube_032.update()
me_cube_033 = bpy.data.meshes.new('Cube.033')
me_cube_033.from_pydata([(-0.9975, -0.9975, -0.9975), (-0.9975, -0.9975, 0.9975), (-0.9975, 0.9975, -0.9975), (-0.9975, 0.9975, 0.9975), (0.9975, -0.9975, -0.9975), (0.9975, -0.9975, 0.9975), (0.9975, 0.9975, -0.9975), (0.9975, 0.9975, 0.9975)], [], [(0, 1, 3, 2), (2, 3, 7, 6), (6, 7, 5, 4), (4, 5, 1, 0), (2, 6, 4, 0), (7, 3, 1, 5)])
_uv = me_cube_033.uv_layers.new(name='UVMap')
_uv.uv.foreach_set('vector', [0.375, 0.0, 0.625, 0.0, 0.625, 0.25, 0.375, 0.25, 0.375, 0.25, 0.625, 0.25, 0.625, 0.5, 0.375, 0.5, 0.375, 0.5, 0.625, 0.5, 0.625, 0.75, 0.375, 0.75, 0.375, 0.75, 0.625, 0.75, 0.625, 1.0, 0.375, 1.0, 0.125, 0.5, 0.375, 0.5, 0.375, 0.75, 0.125, 0.75, 0.625, 0.5, 0.875, 0.5, 0.875, 0.75, 0.625, 0.75])
me_cube_033.materials.append(mat_diffuse)
me_cube_033.update()
me_cube_034 = bpy.data.meshes.new('Cube.034')
me_cube_034.from_pydata([(-0.9975, -0.9975, -0.9975), (-0.9975, -0.9975, 0.9975), (-0.9975, 0.9975, -0.9975), (-0.9975, 0.9975, 0.9975), (0.9975, -0.9975, -0.9975), (0.9975, -0.9975, 0.9975), (0.9975, 0.9975, -0.9975), (0.9975, 0.9975, 0.9975)], [], [(0, 1, 3, 2), (2, 3, 7, 6), (6, 7, 5, 4), (4, 5, 1, 0), (2, 6, 4, 0), (7, 3, 1, 5)])
_uv = me_cube_034.uv_layers.new(name='UVMap')
_uv.uv.foreach_set('vector', [0.375, 0.0, 0.625, 0.0, 0.625, 0.25, 0.375, 0.25, 0.375, 0.25, 0.625, 0.25, 0.625, 0.5, 0.375, 0.5, 0.375, 0.5, 0.625, 0.5, 0.625, 0.75, 0.375, 0.75, 0.375, 0.75, 0.625, 0.75, 0.625, 1.0, 0.375, 1.0, 0.125, 0.5, 0.375, 0.5, 0.375, 0.75, 0.125, 0.75, 0.625, 0.5, 0.875, 0.5, 0.875, 0.75, 0.625, 0.75])
me_cube_034.materials.append(mat_diffuse)
me_cube_034.update()
me_cube_035 = bpy.data.meshes.new('Cube.035')
me_cube_035.from_pydata([(-0.9975, -0.9975, -0.9975), (-0.9975, -0.9975, 0.9975), (-0.9975, 0.9975, -0.9975), (-0.9975, 0.9975, 0.9975), (0.9975, -0.9975, -0.9975), (0.9975, -0.9975, 0.9975), (0.9975, 0.9975, -0.9975), (0.9975, 0.9975, 0.9975)], [], [(0, 1, 3, 2), (2, 3, 7, 6), (6, 7, 5, 4), (4, 5, 1, 0), (2, 6, 4, 0), (7, 3, 1, 5)])
_uv = me_cube_035.uv_layers.new(name='UVMap')
_uv.uv.foreach_set('vector', [0.375, 0.0, 0.625, 0.0, 0.625, 0.25, 0.375, 0.25, 0.375, 0.25, 0.625, 0.25, 0.625, 0.5, 0.375, 0.5, 0.375, 0.5, 0.625, 0.5, 0.625, 0.75, 0.375, 0.75, 0.375, 0.75, 0.625, 0.75, 0.625, 1.0, 0.375, 1.0, 0.125, 0.5, 0.375, 0.5, 0.375, 0.75, 0.125, 0.75, 0.625, 0.5, 0.875, 0.5, 0.875, 0.75, 0.625, 0.75])
me_cube_035.materials.append(mat_diffuse)
me_cube_035.update()
me_cube_036 = bpy.data.meshes.new('Cube.036')
me_cube_036.from_pydata([(-0.9975, -0.9975, -0.9975), (-0.9975, -0.9975, 0.9975), (-0.9975, 0.9975, -0.9975), (-0.9975, 0.9975, 0.9975), (0.9975, -0.9975, -0.9975), (0.9975, -0.9975, 0.9975), (0.9975, 0.9975, -0.9975), (0.9975, 0.9975, 0.9975)], [], [(0, 1, 3, 2), (2, 3, 7, 6), (6, 7, 5, 4), (4, 5, 1, 0), (2, 6, 4, 0), (7, 3, 1, 5)])
_uv = me_cube_036.uv_layers.new(name='UVMap')
_uv.uv.foreach_set('vector', [0.375, 0.0, 0.625, 0.0, 0.625, 0.25, 0.375, 0.25, 0.375, 0.25, 0.625, 0.25, 0.625, 0.5, 0.375, 0.5, 0.375, 0.5, 0.625, 0.5, 0.625, 0.75, 0.375, 0.75, 0.375, 0.75, 0.625, 0.75, 0.625, 1.0, 0.375, 1.0, 0.125, 0.5, 0.375, 0.5, 0.375, 0.75, 0.125, 0.75, 0.625, 0.5, 0.875, 0.5, 0.875, 0.75, 0.625, 0.75])
me_cube_036.materials.append(mat_diffuse)
me_cube_036.update()
me_cube_037 = bpy.data.meshes.new('Cube.037')
me_cube_037.from_pydata([(-0.9975, -0.9975, -0.9975), (-0.9975, -0.9975, 0.9975), (-0.9975, 0.9975, -0.9975), (-0.9975, 0.9975, 0.9975), (0.9975, -0.9975, -0.9975), (0.9975, -0.9975, 0.9975), (0.9975, 0.9975, -0.9975), (0.9975, 0.9975, 0.9975)], [], [(0, 1, 3, 2), (2, 3, 7, 6), (6, 7, 5, 4), (4, 5, 1, 0), (2, 6, 4, 0), (7, 3, 1, 5)])
_uv = me_cube_037.uv_layers.new(name='UVMap')
_uv.uv.foreach_set('vector', [0.375, 0.0, 0.625, 0.0, 0.625, 0.25, 0.375, 0.25, 0.375, 0.25, 0.625, 0.25, 0.625, 0.5, 0.375, 0.5, 0.375, 0.5, 0.625, 0.5, 0.625, 0.75, 0.375, 0.75, 0.375, 0.75, 0.625, 0.75, 0.625, 1.0, 0.375, 1.0, 0.125, 0.5, 0.375, 0.5, 0.375, 0.75, 0.125, 0.75, 0.625, 0.5, 0.875, 0.5, 0.875, 0.75, 0.625, 0.75])
me_cube_037.materials.append(mat_diffuse)
me_cube_037.update()
me_cube_038 = bpy.data.meshes.new('Cube.038')
me_cube_038.from_pydata([(-0.9975, -0.9975, -0.9975), (-0.9975, -0.9975, 0.9975), (-0.9975, 0.9975, -0.9975), (-0.9975, 0.9975, 0.9975), (0.9975, -0.9975, -0.9975), (0.9975, -0.9975, 0.9975), (0.9975, 0.9975, -0.9975), (0.9975, 0.9975, 0.9975)], [], [(0, 1, 3, 2), (2, 3, 7, 6), (6, 7, 5, 4), (4, 5, 1, 0), (2, 6, 4, 0), (7, 3, 1, 5)])
_uv = me_cube_038.uv_layers.new(name='UVMap')
_uv.uv.foreach_set('vector', [0.375, 0.0, 0.625, 0.0, 0.625, 0.25, 0.375, 0.25, 0.375, 0.25, 0.625, 0.25, 0.625, 0.5, 0.375, 0.5, 0.375, 0.5, 0.625, 0.5, 0.625, 0.75, 0.375, 0.75, 0.375, 0.75, 0.625, 0.75, 0.625, 1.0, 0.375, 1.0, 0.125, 0.5, 0.375, 0.5, 0.375, 0.75, 0.125, 0.75, 0.625, 0.5, 0.875, 0.5, 0.875, 0.75, 0.625, 0.75])
me_cube_038.materials.append(mat_diffuse)
me_cube_038.update()
me_cube_039 = bpy.data.meshes.new('Cube.039')
me_cube_039.from_pydata([(-0.9975, -0.9975, -0.9975), (-0.9975, -0.9975, 0.9975), (-0.9975, 0.9975, -0.9975), (-0.9975, 0.9975, 0.9975), (0.9975, -0.9975, -0.9975), (0.9975, -0.9975, 0.9975), (0.9975, 0.9975, -0.9975), (0.9975, 0.9975, 0.9975)], [], [(0, 1, 3, 2), (2, 3, 7, 6), (6, 7, 5, 4), (4, 5, 1, 0), (2, 6, 4, 0), (7, 3, 1, 5)])
_uv = me_cube_039.uv_layers.new(name='UVMap')
_uv.uv.foreach_set('vector', [0.375, 0.0, 0.625, 0.0, 0.625, 0.25, 0.375, 0.25, 0.375, 0.25, 0.625, 0.25, 0.625, 0.5, 0.375, 0.5, 0.375, 0.5, 0.625, 0.5, 0.625, 0.75, 0.375, 0.75, 0.375, 0.75, 0.625, 0.75, 0.625, 1.0, 0.375, 1.0, 0.125, 0.5, 0.375, 0.5, 0.375, 0.75, 0.125, 0.75, 0.625, 0.5, 0.875, 0.5, 0.875, 0.75, 0.625, 0.75])
me_cube_039.materials.append(mat_diffuse)
me_cube_039.update()
me_cube_040 = bpy.data.meshes.new('Cube.040')
me_cube_040.from_pydata([(-0.9975, -0.9975, -0.9975), (-0.9975, -0.9975, 0.9975), (-0.9975, 0.9975, -0.9975), (-0.9975, 0.9975, 0.9975), (0.9975, -0.9975, -0.9975), (0.9975, -0.9975, 0.9975), (0.9975, 0.9975, -0.9975), (0.9975, 0.9975, 0.9975)], [], [(0, 1, 3, 2), (2, 3, 7, 6), (6, 7, 5, 4), (4, 5, 1, 0), (2, 6, 4, 0), (7, 3, 1, 5)])
_uv = me_cube_040.uv_layers.new(name='UVMap')
_uv.uv.foreach_set('vector', [0.375, 0.0, 0.625, 0.0, 0.625, 0.25, 0.375, 0.25, 0.375, 0.25, 0.625, 0.25, 0.625, 0.5, 0.375, 0.5, 0.375, 0.5, 0.625, 0.5, 0.625, 0.75, 0.375, 0.75, 0.375, 0.75, 0.625, 0.75, 0.625, 1.0, 0.375, 1.0, 0.125, 0.5, 0.375, 0.5, 0.375, 0.75, 0.125, 0.75, 0.625, 0.5, 0.875, 0.5, 0.875, 0.75, 0.625, 0.75])
me_cube_040.materials.append(mat_diffuse)
me_cube_040.update()
me_cube_041 = bpy.data.meshes.new('Cube.041')
me_cube_041.from_pydata([(-0.9975, -0.9975, -0.9975), (-0.9975, -0.9975, 0.9975), (-0.9975, 0.9975, -0.9975), (-0.9975, 0.9975, 0.9975), (0.9975, -0.9975, -0.9975), (0.9975, -0.9975, 0.9975), (0.9975, 0.9975, -0.9975), (0.9975, 0.9975, 0.9975)], [], [(0, 1, 3, 2), (2, 3, 7, 6), (6, 7, 5, 4), (4, 5, 1, 0), (2, 6, 4, 0), (7, 3, 1, 5)])
_uv = me_cube_041.uv_layers.new(name='UVMap')
_uv.uv.foreach_set('vector', [0.375, 0.0, 0.625, 0.0, 0.625, 0.25, 0.375, 0.25, 0.375, 0.25, 0.625, 0.25, 0.625, 0.5, 0.375, 0.5, 0.375, 0.5, 0.625, 0.5, 0.625, 0.75, 0.375, 0.75, 0.375, 0.75, 0.625, 0.75, 0.625, 1.0, 0.375, 1.0, 0.125, 0.5, 0.375, 0.5, 0.375, 0.75, 0.125, 0.75, 0.625, 0.5, 0.875, 0.5, 0.875, 0.75, 0.625, 0.75])
me_cube_041.materials.append(mat_diffuse)
me_cube_041.update()
me_cube_042 = bpy.data.meshes.new('Cube.042')
me_cube_042.from_pydata([(-0.9975, -0.9975, -0.9975), (-0.9975, -0.9975, 0.9975), (-0.9975, 0.9975, -0.9975), (-0.9975, 0.9975, 0.9975), (0.9975, -0.9975, -0.9975), (0.9975, -0.9975, 0.9975), (0.9975, 0.9975, -0.9975), (0.9975, 0.9975, 0.9975)], [], [(0, 1, 3, 2), (2, 3, 7, 6), (6, 7, 5, 4), (4, 5, 1, 0), (2, 6, 4, 0), (7, 3, 1, 5)])
_uv = me_cube_042.uv_layers.new(name='UVMap')
_uv.uv.foreach_set('vector', [0.375, 0.0, 0.625, 0.0, 0.625, 0.25, 0.375, 0.25, 0.375, 0.25, 0.625, 0.25, 0.625, 0.5, 0.375, 0.5, 0.375, 0.5, 0.625, 0.5, 0.625, 0.75, 0.375, 0.75, 0.375, 0.75, 0.625, 0.75, 0.625, 1.0, 0.375, 1.0, 0.125, 0.5, 0.375, 0.5, 0.375, 0.75, 0.125, 0.75, 0.625, 0.5, 0.875, 0.5, 0.875, 0.75, 0.625, 0.75])
me_cube_042.materials.append(mat_diffuse)
me_cube_042.update()
me_cube_043 = bpy.data.meshes.new('Cube.043')
me_cube_043.from_pydata([(-0.9975, -0.9975, -0.9975), (-0.9975, -0.9975, 0.9975), (-0.9975, 0.9975, -0.9975), (-0.9975, 0.9975, 0.9975), (0.9975, -0.9975, -0.9975), (0.9975, -0.9975, 0.9975), (0.9975, 0.9975, -0.9975), (0.9975, 0.9975, 0.9975)], [], [(0, 1, 3, 2), (2, 3, 7, 6), (6, 7, 5, 4), (4, 5, 1, 0), (2, 6, 4, 0), (7, 3, 1, 5)])
_uv = me_cube_043.uv_layers.new(name='UVMap')
_uv.uv.foreach_set('vector', [0.375, 0.0, 0.625, 0.0, 0.625, 0.25, 0.375, 0.25, 0.375, 0.25, 0.625, 0.25, 0.625, 0.5, 0.375, 0.5, 0.375, 0.5, 0.625, 0.5, 0.625, 0.75, 0.375, 0.75, 0.375, 0.75, 0.625, 0.75, 0.625, 1.0, 0.375, 1.0, 0.125, 0.5, 0.375, 0.5, 0.375, 0.75, 0.125, 0.75, 0.625, 0.5, 0.875, 0.5, 0.875, 0.75, 0.625, 0.75])
me_cube_043.materials.append(mat_diffuse)
me_cube_043.update()
me_cube_044 = bpy.data.meshes.new('Cube.044')
me_cube_044.from_pydata([(-0.9975, -0.9975, -0.9975), (-0.9975, -0.9975, 0.9975), (-0.9975, 0.9975, -0.9975), (-0.9975, 0.9975, 0.9975), (0.9975, -0.9975, -0.9975), (0.9975, -0.9975, 0.9975), (0.9975, 0.9975, -0.9975), (0.9975, 0.9975, 0.9975)], [], [(0, 1, 3, 2), (2, 3, 7, 6), (6, 7, 5, 4), (4, 5, 1, 0), (2, 6, 4, 0), (7, 3, 1, 5)])
_uv = me_cube_044.uv_layers.new(name='UVMap')
_uv.uv.foreach_set('vector', [0.375, 0.0, 0.625, 0.0, 0.625, 0.25, 0.375, 0.25, 0.375, 0.25, 0.625, 0.25, 0.625, 0.5, 0.375, 0.5, 0.375, 0.5, 0.625, 0.5, 0.625, 0.75, 0.375, 0.75, 0.375, 0.75, 0.625, 0.75, 0.625, 1.0, 0.375, 1.0, 0.125, 0.5, 0.375, 0.5, 0.375, 0.75, 0.125, 0.75, 0.625, 0.5, 0.875, 0.5, 0.875, 0.75, 0.625, 0.75])
me_cube_044.materials.append(mat_diffuse)
me_cube_044.update()
me_cube_045 = bpy.data.meshes.new('Cube.045')
me_cube_045.from_pydata([(-0.9975, -0.9975, -0.9975), (-0.9975, -0.9975, 0.9975), (-0.9975, 0.9975, -0.9975), (-0.9975, 0.9975, 0.9975), (0.9975, -0.9975, -0.9975), (0.9975, -0.9975, 0.9975), (0.9975, 0.9975, -0.9975), (0.9975, 0.9975, 0.9975)], [], [(0, 1, 3, 2), (2, 3, 7, 6), (6, 7, 5, 4), (4, 5, 1, 0), (2, 6, 4, 0), (7, 3, 1, 5)])
_uv = me_cube_045.uv_layers.new(name='UVMap')
_uv.uv.foreach_set('vector', [0.375, 0.0, 0.625, 0.0, 0.625, 0.25, 0.375, 0.25, 0.375, 0.25, 0.625, 0.25, 0.625, 0.5, 0.375, 0.5, 0.375, 0.5, 0.625, 0.5, 0.625, 0.75, 0.375, 0.75, 0.375, 0.75, 0.625, 0.75, 0.625, 1.0, 0.375, 1.0, 0.125, 0.5, 0.375, 0.5, 0.375, 0.75, 0.125, 0.75, 0.625, 0.5, 0.875, 0.5, 0.875, 0.75, 0.625, 0.75])
me_cube_045.materials.append(mat_diffuse)
me_cube_045.update()
me_cube_046 = bpy.data.meshes.new('Cube.046')
me_cube_046.from_pydata([(-0.9975, -0.9975, -0.9975), (-0.9975, -0.9975, 0.9975), (-0.9975, 0.9975, -0.9975), (-0.9975, 0.9975, 0.9975), (0.9975, -0.9975, -0.9975), (0.9975, -0.9975, 0.9975), (0.9975, 0.9975, -0.9975), (0.9975, 0.9975, 0.9975)], [], [(0, 1, 3, 2), (2, 3, 7, 6), (6, 7, 5, 4), (4, 5, 1, 0), (2, 6, 4, 0), (7, 3, 1, 5)])
_uv = me_cube_046.uv_layers.new(name='UVMap')
_uv.uv.foreach_set('vector', [0.375, 0.0, 0.625, 0.0, 0.625, 0.25, 0.375, 0.25, 0.375, 0.25, 0.625, 0.25, 0.625, 0.5, 0.375, 0.5, 0.375, 0.5, 0.625, 0.5, 0.625, 0.75, 0.375, 0.75, 0.375, 0.75, 0.625, 0.75, 0.625, 1.0, 0.375, 1.0, 0.125, 0.5, 0.375, 0.5, 0.375, 0.75, 0.125, 0.75, 0.625, 0.5, 0.875, 0.5, 0.875, 0.75, 0.625, 0.75])
me_cube_046.materials.append(mat_diffuse)
me_cube_046.update()
me_cube_047 = bpy.data.meshes.new('Cube.047')
me_cube_047.from_pydata([(-0.9975, -0.9975, -0.9975), (-0.9975, -0.9975, 0.9975), (-0.9975, 0.9975, -0.9975), (-0.9975, 0.9975, 0.9975), (0.9975, -0.9975, -0.9975), (0.9975, -0.9975, 0.9975), (0.9975, 0.9975, -0.9975), (0.9975, 0.9975, 0.9975)], [], [(0, 1, 3, 2), (2, 3, 7, 6), (6, 7, 5, 4), (4, 5, 1, 0), (2, 6, 4, 0), (7, 3, 1, 5)])
_uv = me_cube_047.uv_layers.new(name='UVMap')
_uv.uv.foreach_set('vector', [0.375, 0.0, 0.625, 0.0, 0.625, 0.25, 0.375, 0.25, 0.375, 0.25, 0.625, 0.25, 0.625, 0.5, 0.375, 0.5, 0.375, 0.5, 0.625, 0.5, 0.625, 0.75, 0.375, 0.75, 0.375, 0.75, 0.625, 0.75, 0.625, 1.0, 0.375, 1.0, 0.125, 0.5, 0.375, 0.5, 0.375, 0.75, 0.125, 0.75, 0.625, 0.5, 0.875, 0.5, 0.875, 0.75, 0.625, 0.75])
me_cube_047.materials.append(mat_diffuse)
me_cube_047.update()
me_cube_048 = bpy.data.meshes.new('Cube.048')
me_cube_048.from_pydata([(-0.9975, -0.9975, -0.9975), (-0.9975, -0.9975, 0.9975), (-0.9975, 0.9975, -0.9975), (-0.9975, 0.9975, 0.9975), (0.9975, -0.9975, -0.9975), (0.9975, -0.9975, 0.9975), (0.9975, 0.9975, -0.9975), (0.9975, 0.9975, 0.9975)], [], [(0, 1, 3, 2), (2, 3, 7, 6), (6, 7, 5, 4), (4, 5, 1, 0), (2, 6, 4, 0), (7, 3, 1, 5)])
_uv = me_cube_048.uv_layers.new(name='UVMap')
_uv.uv.foreach_set('vector', [0.375, 0.0, 0.625, 0.0, 0.625, 0.25, 0.375, 0.25, 0.375, 0.25, 0.625, 0.25, 0.625, 0.5, 0.375, 0.5, 0.375, 0.5, 0.625, 0.5, 0.625, 0.75, 0.375, 0.75, 0.375, 0.75, 0.625, 0.75, 0.625, 1.0, 0.375, 1.0, 0.125, 0.5, 0.375, 0.5, 0.375, 0.75, 0.125, 0.75, 0.625, 0.5, 0.875, 0.5, 0.875, 0.75, 0.625, 0.75])
me_cube_048.materials.append(mat_diffuse)
me_cube_048.update()
me_cube_049 = bpy.data.meshes.new('Cube.049')
me_cube_049.from_pydata([(-0.9975, -0.9975, -0.9975), (-0.9975, -0.9975, 0.9975), (-0.9975, 0.9975, -0.9975), (-0.9975, 0.9975, 0.9975), (0.9975, -0.9975, -0.9975), (0.9975, -0.9975, 0.9975), (0.9975, 0.9975, -0.9975), (0.9975, 0.9975, 0.9975)], [], [(0, 1, 3, 2), (2, 3, 7, 6), (6, 7, 5, 4), (4, 5, 1, 0), (2, 6, 4, 0), (7, 3, 1, 5)])
_uv = me_cube_049.uv_layers.new(name='UVMap')
_uv.uv.foreach_set('vector', [0.375, 0.0, 0.625, 0.0, 0.625, 0.25, 0.375, 0.25, 0.375, 0.25, 0.625, 0.25, 0.625, 0.5, 0.375, 0.5, 0.375, 0.5, 0.625, 0.5, 0.625, 0.75, 0.375, 0.75, 0.375, 0.75, 0.625, 0.75, 0.625, 1.0, 0.375, 1.0, 0.125, 0.5, 0.375, 0.5, 0.375, 0.75, 0.125, 0.75, 0.625, 0.5, 0.875, 0.5, 0.875, 0.75, 0.625, 0.75])
me_cube_049.materials.append(mat_diffuse)
me_cube_049.update()
me_cube_050 = bpy.data.meshes.new('Cube.050')
me_cube_050.from_pydata([(-0.9975, -0.9975, -0.9975), (-0.9975, -0.9975, 0.9975), (-0.9975, 0.9975, -0.9975), (-0.9975, 0.9975, 0.9975), (0.9975, -0.9975, -0.9975), (0.9975, -0.9975, 0.9975), (0.9975, 0.9975, -0.9975), (0.9975, 0.9975, 0.9975)], [], [(0, 1, 3, 2), (2, 3, 7, 6), (6, 7, 5, 4), (4, 5, 1, 0), (2, 6, 4, 0), (7, 3, 1, 5)])
_uv = me_cube_050.uv_layers.new(name='UVMap')
_uv.uv.foreach_set('vector', [0.375, 0.0, 0.625, 0.0, 0.625, 0.25, 0.375, 0.25, 0.375, 0.25, 0.625, 0.25, 0.625, 0.5, 0.375, 0.5, 0.375, 0.5, 0.625, 0.5, 0.625, 0.75, 0.375, 0.75, 0.375, 0.75, 0.625, 0.75, 0.625, 1.0, 0.375, 1.0, 0.125, 0.5, 0.375, 0.5, 0.375, 0.75, 0.125, 0.75, 0.625, 0.5, 0.875, 0.5, 0.875, 0.75, 0.625, 0.75])
me_cube_050.materials.append(mat_diffuse)
me_cube_050.update()
me_cube_051 = bpy.data.meshes.new('Cube.051')
me_cube_051.from_pydata([(-0.9975, -0.9975, -0.9975), (-0.9975, -0.9975, 0.9975), (-0.9975, 0.9975, -0.9975), (-0.9975, 0.9975, 0.9975), (0.9975, -0.9975, -0.9975), (0.9975, -0.9975, 0.9975), (0.9975, 0.9975, -0.9975), (0.9975, 0.9975, 0.9975)], [], [(0, 1, 3, 2), (2, 3, 7, 6), (6, 7, 5, 4), (4, 5, 1, 0), (2, 6, 4, 0), (7, 3, 1, 5)])
_uv = me_cube_051.uv_layers.new(name='UVMap')
_uv.uv.foreach_set('vector', [0.375, 0.0, 0.625, 0.0, 0.625, 0.25, 0.375, 0.25, 0.375, 0.25, 0.625, 0.25, 0.625, 0.5, 0.375, 0.5, 0.375, 0.5, 0.625, 0.5, 0.625, 0.75, 0.375, 0.75, 0.375, 0.75, 0.625, 0.75, 0.625, 1.0, 0.375, 1.0, 0.125, 0.5, 0.375, 0.5, 0.375, 0.75, 0.125, 0.75, 0.625, 0.5, 0.875, 0.5, 0.875, 0.75, 0.625, 0.75])
me_cube_051.materials.append(mat_diffuse)
me_cube_051.update()
me_cube_052 = bpy.data.meshes.new('Cube.052')
me_cube_052.from_pydata([(-0.9975, -0.9975, -0.9975), (-0.9975, -0.9975, 0.9975), (-0.9975, 0.9975, -0.9975), (-0.9975, 0.9975, 0.9975), (0.9975, -0.9975, -0.9975), (0.9975, -0.9975, 0.9975), (0.9975, 0.9975, -0.9975), (0.9975, 0.9975, 0.9975)], [], [(0, 1, 3, 2), (2, 3, 7, 6), (6, 7, 5, 4), (4, 5, 1, 0), (2, 6, 4, 0), (7, 3, 1, 5)])
_uv = me_cube_052.uv_layers.new(name='UVMap')
_uv.uv.foreach_set('vector', [0.375, 0.0, 0.625, 0.0, 0.625, 0.25, 0.375, 0.25, 0.375, 0.25, 0.625, 0.25, 0.625, 0.5, 0.375, 0.5, 0.375, 0.5, 0.625, 0.5, 0.625, 0.75, 0.375, 0.75, 0.375, 0.75, 0.625, 0.75, 0.625, 1.0, 0.375, 1.0, 0.125, 0.5, 0.375, 0.5, 0.375, 0.75, 0.125, 0.75, 0.625, 0.5, 0.875, 0.5, 0.875, 0.75, 0.625, 0.75])
me_cube_052.materials.append(mat_diffuse)
me_cube_052.update()
me_cube_053 = bpy.data.meshes.new('Cube.053')
me_cube_053.from_pydata([(-0.9975, -0.9975, -0.9975), (-0.9975, -0.9975, 0.9975), (-0.9975, 0.9975, -0.9975), (-0.9975, 0.9975, 0.9975), (0.9975, -0.9975, -0.9975), (0.9975, -0.9975, 0.9975), (0.9975, 0.9975, -0.9975), (0.9975, 0.9975, 0.9975)], [], [(0, 1, 3, 2), (2, 3, 7, 6), (6, 7, 5, 4), (4, 5, 1, 0), (2, 6, 4, 0), (7, 3, 1, 5)])
_uv = me_cube_053.uv_layers.new(name='UVMap')
_uv.uv.foreach_set('vector', [0.375, 0.0, 0.625, 0.0, 0.625, 0.25, 0.375, 0.25, 0.375, 0.25, 0.625, 0.25, 0.625, 0.5, 0.375, 0.5, 0.375, 0.5, 0.625, 0.5, 0.625, 0.75, 0.375, 0.75, 0.375, 0.75, 0.625, 0.75, 0.625, 1.0, 0.375, 1.0, 0.125, 0.5, 0.375, 0.5, 0.375, 0.75, 0.125, 0.75, 0.625, 0.5, 0.875, 0.5, 0.875, 0.75, 0.625, 0.75])
me_cube_053.materials.append(mat_diffuse)
me_cube_053.update()
me_cube_054 = bpy.data.meshes.new('Cube.054')
me_cube_054.from_pydata([(-0.9975, -0.9975, -0.9975), (-0.9975, -0.9975, 0.9975), (-0.9975, 0.9975, -0.9975), (-0.9975, 0.9975, 0.9975), (0.9975, -0.9975, -0.9975), (0.9975, -0.9975, 0.9975), (0.9975, 0.9975, -0.9975), (0.9975, 0.9975, 0.9975)], [], [(0, 1, 3, 2), (2, 3, 7, 6), (6, 7, 5, 4), (4, 5, 1, 0), (2, 6, 4, 0), (7, 3, 1, 5)])
_uv = me_cube_054.uv_layers.new(name='UVMap')
_uv.uv.foreach_set('vector', [0.375, 0.0, 0.625, 0.0, 0.625, 0.25, 0.375, 0.25, 0.375, 0.25, 0.625, 0.25, 0.625, 0.5, 0.375, 0.5, 0.375, 0.5, 0.625, 0.5, 0.625, 0.75, 0.375, 0.75, 0.375, 0.75, 0.625, 0.75, 0.625, 1.0, 0.375, 1.0, 0.125, 0.5, 0.375, 0.5, 0.375, 0.75, 0.125, 0.75, 0.625, 0.5, 0.875, 0.5, 0.875, 0.75, 0.625, 0.75])
me_cube_054.materials.append(mat_diffuse)
me_cube_054.update()
me_cube_055 = bpy.data.meshes.new('Cube.055')
me_cube_055.from_pydata([(-0.9975, -0.9975, -0.9975), (-0.9975, -0.9975, 0.9975), (-0.9975, 0.9975, -0.9975), (-0.9975, 0.9975, 0.9975), (0.9975, -0.9975, -0.9975), (0.9975, -0.9975, 0.9975), (0.9975, 0.9975, -0.9975), (0.9975, 0.9975, 0.9975)], [], [(0, 1, 3, 2), (2, 3, 7, 6), (6, 7, 5, 4), (4, 5, 1, 0), (2, 6, 4, 0), (7, 3, 1, 5)])
_uv = me_cube_055.uv_layers.new(name='UVMap')
_uv.uv.foreach_set('vector', [0.375, 0.0, 0.625, 0.0, 0.625, 0.25, 0.375, 0.25, 0.375, 0.25, 0.625, 0.25, 0.625, 0.5, 0.375, 0.5, 0.375, 0.5, 0.625, 0.5, 0.625, 0.75, 0.375, 0.75, 0.375, 0.75, 0.625, 0.75, 0.625, 1.0, 0.375, 1.0, 0.125, 0.5, 0.375, 0.5, 0.375, 0.75, 0.125, 0.75, 0.625, 0.5, 0.875, 0.5, 0.875, 0.75, 0.625, 0.75])
me_cube_055.materials.append(mat_diffuse)
me_cube_055.update()
me_cube_056 = bpy.data.meshes.new('Cube.056')
me_cube_056.from_pydata([(-0.9975, -0.9975, -0.9975), (-0.9975, -0.9975, 0.9975), (-0.9975, 0.9975, -0.9975), (-0.9975, 0.9975, 0.9975), (0.9975, -0.9975, -0.9975), (0.9975, -0.9975, 0.9975), (0.9975, 0.9975, -0.9975), (0.9975, 0.9975, 0.9975)], [], [(0, 1, 3, 2), (2, 3, 7, 6), (6, 7, 5, 4), (4, 5, 1, 0), (2, 6, 4, 0), (7, 3, 1, 5)])
_uv = me_cube_056.uv_layers.new(name='UVMap')
_uv.uv.foreach_set('vector', [0.375, 0.0, 0.625, 0.0, 0.625, 0.25, 0.375, 0.25, 0.375, 0.25, 0.625, 0.25, 0.625, 0.5, 0.375, 0.5, 0.375, 0.5, 0.625, 0.5, 0.625, 0.75, 0.375, 0.75, 0.375, 0.75, 0.625, 0.75, 0.625, 1.0, 0.375, 1.0, 0.125, 0.5, 0.375, 0.5, 0.375, 0.75, 0.125, 0.75, 0.625, 0.5, 0.875, 0.5, 0.875, 0.75, 0.625, 0.75])
me_cube_056.materials.append(mat_diffuse)
me_cube_056.update()
me_cube_057 = bpy.data.meshes.new('Cube.057')
me_cube_057.from_pydata([(-0.9975, -0.9975, -0.9975), (-0.9975, -0.9975, 0.9975), (-0.9975, 0.9975, -0.9975), (-0.9975, 0.9975, 0.9975), (0.9975, -0.9975, -0.9975), (0.9975, -0.9975, 0.9975), (0.9975, 0.9975, -0.9975), (0.9975, 0.9975, 0.9975)], [], [(0, 1, 3, 2), (2, 3, 7, 6), (6, 7, 5, 4), (4, 5, 1, 0), (2, 6, 4, 0), (7, 3, 1, 5)])
_uv = me_cube_057.uv_layers.new(name='UVMap')
_uv.uv.foreach_set('vector', [0.375, 0.0, 0.625, 0.0, 0.625, 0.25, 0.375, 0.25, 0.375, 0.25, 0.625, 0.25, 0.625, 0.5, 0.375, 0.5, 0.375, 0.5, 0.625, 0.5, 0.625, 0.75, 0.375, 0.75, 0.375, 0.75, 0.625, 0.75, 0.625, 1.0, 0.375, 1.0, 0.125, 0.5, 0.375, 0.5, 0.375, 0.75, 0.125, 0.75, 0.625, 0.5, 0.875, 0.5, 0.875, 0.75, 0.625, 0.75])
me_cube_057.materials.append(mat_diffuse)
me_cube_057.update()
me_cube_058 = bpy.data.meshes.new('Cube.058')
me_cube_058.from_pydata([(-0.9975, -0.9975, -0.9975), (-0.9975, -0.9975, 0.9975), (-0.9975, 0.9975, -0.9975), (-0.9975, 0.9975, 0.9975), (0.9975, -0.9975, -0.9975), (0.9975, -0.9975, 0.9975), (0.9975, 0.9975, -0.9975), (0.9975, 0.9975, 0.9975)], [], [(0, 1, 3, 2), (2, 3, 7, 6), (6, 7, 5, 4), (4, 5, 1, 0), (2, 6, 4, 0), (7, 3, 1, 5)])
_uv = me_cube_058.uv_layers.new(name='UVMap')
_uv.uv.foreach_set('vector', [0.375, 0.0, 0.625, 0.0, 0.625, 0.25, 0.375, 0.25, 0.375, 0.25, 0.625, 0.25, 0.625, 0.5, 0.375, 0.5, 0.375, 0.5, 0.625, 0.5, 0.625, 0.75, 0.375, 0.75, 0.375, 0.75, 0.625, 0.75, 0.625, 1.0, 0.375, 1.0, 0.125, 0.5, 0.375, 0.5, 0.375, 0.75, 0.125, 0.75, 0.625, 0.5, 0.875, 0.5, 0.875, 0.75, 0.625, 0.75])
me_cube_058.materials.append(mat_diffuse)
me_cube_058.update()
me_cube_059 = bpy.data.meshes.new('Cube.059')
me_cube_059.from_pydata([(-0.9975, -0.9975, -0.9975), (-0.9975, -0.9975, 0.9975), (-0.9975, 0.9975, -0.9975), (-0.9975, 0.9975, 0.9975), (0.9975, -0.9975, -0.9975), (0.9975, -0.9975, 0.9975), (0.9975, 0.9975, -0.9975), (0.9975, 0.9975, 0.9975)], [], [(0, 1, 3, 2), (2, 3, 7, 6), (6, 7, 5, 4), (4, 5, 1, 0), (2, 6, 4, 0), (7, 3, 1, 5)])
_uv = me_cube_059.uv_layers.new(name='UVMap')
_uv.uv.foreach_set('vector', [0.375, 0.0, 0.625, 0.0, 0.625, 0.25, 0.375, 0.25, 0.375, 0.25, 0.625, 0.25, 0.625, 0.5, 0.375, 0.5, 0.375, 0.5, 0.625, 0.5, 0.625, 0.75, 0.375, 0.75, 0.375, 0.75, 0.625, 0.75, 0.625, 1.0, 0.375, 1.0, 0.125, 0.5, 0.375, 0.5, 0.375, 0.75, 0.125, 0.75, 0.625, 0.5, 0.875, 0.5, 0.875, 0.75, 0.625, 0.75])
me_cube_059.materials.append(mat_diffuse)
me_cube_059.update()
me_cube_060 = bpy.data.meshes.new('Cube.060')
me_cube_060.from_pydata([(-0.9975, -0.9975, -0.9975), (-0.9975, -0.9975, 0.9975), (-0.9975, 0.9975, -0.9975), (-0.9975, 0.9975, 0.9975), (0.9975, -0.9975, -0.9975), (0.9975, -0.9975, 0.9975), (0.9975, 0.9975, -0.9975), (0.9975, 0.9975, 0.9975)], [], [(0, 1, 3, 2), (2, 3, 7, 6), (6, 7, 5, 4), (4, 5, 1, 0), (2, 6, 4, 0), (7, 3, 1, 5)])
_uv = me_cube_060.uv_layers.new(name='UVMap')
_uv.uv.foreach_set('vector', [0.375, 0.0, 0.625, 0.0, 0.625, 0.25, 0.375, 0.25, 0.375, 0.25, 0.625, 0.25, 0.625, 0.5, 0.375, 0.5, 0.375, 0.5, 0.625, 0.5, 0.625, 0.75, 0.375, 0.75, 0.375, 0.75, 0.625, 0.75, 0.625, 1.0, 0.375, 1.0, 0.125, 0.5, 0.375, 0.5, 0.375, 0.75, 0.125, 0.75, 0.625, 0.5, 0.875, 0.5, 0.875, 0.75, 0.625, 0.75])
me_cube_060.materials.append(mat_diffuse)
me_cube_060.update()
me_cube_061 = bpy.data.meshes.new('Cube.061')
me_cube_061.from_pydata([(-0.9975, -0.9975, -0.9975), (-0.9975, -0.9975, 0.9975), (-0.9975, 0.9975, -0.9975), (-0.9975, 0.9975, 0.9975), (0.9975, -0.9975, -0.9975), (0.9975, -0.9975, 0.9975), (0.9975, 0.9975, -0.9975), (0.9975, 0.9975, 0.9975)], [], [(0, 1, 3, 2), (2, 3, 7, 6), (6, 7, 5, 4), (4, 5, 1, 0), (2, 6, 4, 0), (7, 3, 1, 5)])
_uv = me_cube_061.uv_layers.new(name='UVMap')
_uv.uv.foreach_set('vector', [0.375, 0.0, 0.625, 0.0, 0.625, 0.25, 0.375, 0.25, 0.375, 0.25, 0.625, 0.25, 0.625, 0.5, 0.375, 0.5, 0.375, 0.5, 0.625, 0.5, 0.625, 0.75, 0.375, 0.75, 0.375, 0.75, 0.625, 0.75, 0.625, 1.0, 0.375, 1.0, 0.125, 0.5, 0.375, 0.5, 0.375, 0.75, 0.125, 0.75, 0.625, 0.5, 0.875, 0.5, 0.875, 0.75, 0.625, 0.75])
me_cube_061.materials.append(mat_diffuse)
me_cube_061.update()
me_cube_062 = bpy.data.meshes.new('Cube.062')
me_cube_062.from_pydata([(-0.9975, -0.9975, -0.9975), (-0.9975, -0.9975, 0.9975), (-0.9975, 0.9975, -0.9975), (-0.9975, 0.9975, 0.9975), (0.9975, -0.9975, -0.9975), (0.9975, -0.9975, 0.9975), (0.9975, 0.9975, -0.9975), (0.9975, 0.9975, 0.9975)], [], [(0, 1, 3, 2), (2, 3, 7, 6), (6, 7, 5, 4), (4, 5, 1, 0), (2, 6, 4, 0), (7, 3, 1, 5)])
_uv = me_cube_062.uv_layers.new(name='UVMap')
_uv.uv.foreach_set('vector', [0.375, 0.0, 0.625, 0.0, 0.625, 0.25, 0.375, 0.25, 0.375, 0.25, 0.625, 0.25, 0.625, 0.5, 0.375, 0.5, 0.375, 0.5, 0.625, 0.5, 0.625, 0.75, 0.375, 0.75, 0.375, 0.75, 0.625, 0.75, 0.625, 1.0, 0.375, 1.0, 0.125, 0.5, 0.375, 0.5, 0.375, 0.75, 0.125, 0.75, 0.625, 0.5, 0.875, 0.5, 0.875, 0.75, 0.625, 0.75])
me_cube_062.materials.append(mat_diffuse)
me_cube_062.update()
me_cube_063 = bpy.data.meshes.new('Cube.063')
me_cube_063.from_pydata([(-0.9975, -0.9975, -0.9975), (-0.9975, -0.9975, 0.9975), (-0.9975, 0.9975, -0.9975), (-0.9975, 0.9975, 0.9975), (0.9975, -0.9975, -0.9975), (0.9975, -0.9975, 0.9975), (0.9975, 0.9975, -0.9975), (0.9975, 0.9975, 0.9975)], [], [(0, 1, 3, 2), (2, 3, 7, 6), (6, 7, 5, 4), (4, 5, 1, 0), (2, 6, 4, 0), (7, 3, 1, 5)])
_uv = me_cube_063.uv_layers.new(name='UVMap')
_uv.uv.foreach_set('vector', [0.375, 0.0, 0.625, 0.0, 0.625, 0.25, 0.375, 0.25, 0.375, 0.25, 0.625, 0.25, 0.625, 0.5, 0.375, 0.5, 0.375, 0.5, 0.625, 0.5, 0.625, 0.75, 0.375, 0.75, 0.375, 0.75, 0.625, 0.75, 0.625, 1.0, 0.375, 1.0, 0.125, 0.5, 0.375, 0.5, 0.375, 0.75, 0.125, 0.75, 0.625, 0.5, 0.875, 0.5, 0.875, 0.75, 0.625, 0.75])
me_cube_063.materials.append(mat_diffuse)
me_cube_063.update()
me_cube_064 = bpy.data.meshes.new('Cube.064')
me_cube_064.from_pydata([(-0.9975, -0.9975, -0.9975), (-0.9975, -0.9975, 0.9975), (-0.9975, 0.9975, -0.9975), (-0.9975, 0.9975, 0.9975), (0.9975, -0.9975, -0.9975), (0.9975, -0.9975, 0.9975), (0.9975, 0.9975, -0.9975), (0.9975, 0.9975, 0.9975)], [], [(0, 1, 3, 2), (2, 3, 7, 6), (6, 7, 5, 4), (4, 5, 1, 0), (2, 6, 4, 0), (7, 3, 1, 5)])
_uv = me_cube_064.uv_layers.new(name='UVMap')
_uv.uv.foreach_set('vector', [0.375, 0.0, 0.625, 0.0, 0.625, 0.25, 0.375, 0.25, 0.375, 0.25, 0.625, 0.25, 0.625, 0.5, 0.375, 0.5, 0.375, 0.5, 0.625, 0.5, 0.625, 0.75, 0.375, 0.75, 0.375, 0.75, 0.625, 0.75, 0.625, 1.0, 0.375, 1.0, 0.125, 0.5, 0.375, 0.5, 0.375, 0.75, 0.125, 0.75, 0.625, 0.5, 0.875, 0.5, 0.875, 0.75, 0.625, 0.75])
me_cube_064.materials.append(mat_diffuse)
me_cube_064.update()

# ---- objects
ob_plane = bpy.data.objects.new('Plane', me_plane)
ob_sun = bpy.data.objects.new('Sun', light_sun)
ob_camera = bpy.data.objects.new('Camera', cam_camera_001)
ob_cube = bpy.data.objects.new('Cube', me_cube_001)
ob_cube_001 = bpy.data.objects.new('Cube.001', me_cube_002)
ob_cube_002 = bpy.data.objects.new('Cube.002', me_cube_003)
ob_cube_003 = bpy.data.objects.new('Cube.003', me_cube_004)
ob_cube_004 = bpy.data.objects.new('Cube.004', me_cube_005)
ob_cube_005 = bpy.data.objects.new('Cube.005', me_cube_006)
ob_cube_006 = bpy.data.objects.new('Cube.006', me_cube_007)
ob_cube_007 = bpy.data.objects.new('Cube.007', me_cube_008)
ob_cube_008 = bpy.data.objects.new('Cube.008', me_cube_009)
ob_cube_009 = bpy.data.objects.new('Cube.009', me_cube_010)
ob_cube_010 = bpy.data.objects.new('Cube.010', me_cube_011)
ob_cube_011 = bpy.data.objects.new('Cube.011', me_cube_012)
ob_cube_012 = bpy.data.objects.new('Cube.012', me_cube_013)
ob_cube_013 = bpy.data.objects.new('Cube.013', me_cube_014)
ob_cube_014 = bpy.data.objects.new('Cube.014', me_cube_015)
ob_cube_015 = bpy.data.objects.new('Cube.015', me_cube_016)
ob_cube_016 = bpy.data.objects.new('Cube.016', me_cube_017)
ob_cube_017 = bpy.data.objects.new('Cube.017', me_cube_018)
ob_cube_018 = bpy.data.objects.new('Cube.018', me_cube_019)
ob_cube_019 = bpy.data.objects.new('Cube.019', me_cube_020)
ob_cube_020 = bpy.data.objects.new('Cube.020', me_cube_021)
ob_cube_021 = bpy.data.objects.new('Cube.021', me_cube_022)
ob_cube_022 = bpy.data.objects.new('Cube.022', me_cube_023)
ob_cube_023 = bpy.data.objects.new('Cube.023', me_cube_024)
ob_cube_024 = bpy.data.objects.new('Cube.024', me_cube_025)
ob_cube_025 = bpy.data.objects.new('Cube.025', me_cube_026)
ob_cube_026 = bpy.data.objects.new('Cube.026', me_cube_027)
ob_cube_027 = bpy.data.objects.new('Cube.027', me_cube_028)
ob_cube_028 = bpy.data.objects.new('Cube.028', me_cube_029)
ob_cube_029 = bpy.data.objects.new('Cube.029', me_cube_030)
ob_cube_030 = bpy.data.objects.new('Cube.030', me_cube_031)
ob_cube_031 = bpy.data.objects.new('Cube.031', me_cube_032)
ob_cube_032 = bpy.data.objects.new('Cube.032', me_cube_033)
ob_cube_033 = bpy.data.objects.new('Cube.033', me_cube_034)
ob_cube_034 = bpy.data.objects.new('Cube.034', me_cube_035)
ob_cube_035 = bpy.data.objects.new('Cube.035', me_cube_036)
ob_cube_036 = bpy.data.objects.new('Cube.036', me_cube_037)
ob_cube_037 = bpy.data.objects.new('Cube.037', me_cube_038)
ob_cube_038 = bpy.data.objects.new('Cube.038', me_cube_039)
ob_cube_039 = bpy.data.objects.new('Cube.039', me_cube_040)
ob_cube_040 = bpy.data.objects.new('Cube.040', me_cube_041)
ob_cube_041 = bpy.data.objects.new('Cube.041', me_cube_042)
ob_cube_042 = bpy.data.objects.new('Cube.042', me_cube_043)
ob_cube_043 = bpy.data.objects.new('Cube.043', me_cube_044)
ob_cube_044 = bpy.data.objects.new('Cube.044', me_cube_045)
ob_cube_045 = bpy.data.objects.new('Cube.045', me_cube_046)
ob_cube_046 = bpy.data.objects.new('Cube.046', me_cube_047)
ob_cube_047 = bpy.data.objects.new('Cube.047', me_cube_048)
ob_cube_048 = bpy.data.objects.new('Cube.048', me_cube_049)
ob_cube_049 = bpy.data.objects.new('Cube.049', me_cube_050)
ob_cube_050 = bpy.data.objects.new('Cube.050', me_cube_051)
ob_cube_051 = bpy.data.objects.new('Cube.051', me_cube_052)
ob_cube_052 = bpy.data.objects.new('Cube.052', me_cube_053)
ob_cube_053 = bpy.data.objects.new('Cube.053', me_cube_054)
ob_cube_054 = bpy.data.objects.new('Cube.054', me_cube_055)
ob_cube_055 = bpy.data.objects.new('Cube.055', me_cube_056)
ob_cube_056 = bpy.data.objects.new('Cube.056', me_cube_057)
ob_cube_057 = bpy.data.objects.new('Cube.057', me_cube_058)
ob_cube_058 = bpy.data.objects.new('Cube.058', me_cube_059)
ob_cube_059 = bpy.data.objects.new('Cube.059', me_cube_060)
ob_cube_060 = bpy.data.objects.new('Cube.060', me_cube_061)
ob_cube_061 = bpy.data.objects.new('Cube.061', me_cube_062)
ob_cube_062 = bpy.data.objects.new('Cube.062', me_cube_063)
ob_cube_063 = bpy.data.objects.new('Cube.063', me_cube_064)

# ---- transforms, parenting, visibility, modifiers, constraints
ob_plane.location = (0.0, 0.0, -40.0)
ob_sun.location = (0.0, 0.0, 0.0)
ob_sun.rotation_euler = (0.0, 1.0, 5.0)
ob_camera.location = (129.2, 1.481, 18.69)
ob_camera.rotation_euler = (1.159, -7.66e-06, 1.578)
ob_cube.location = (2.0, 2.0, 0.0)
ob_cube_001.location = (2.0, 2.0, 2.0)
ob_cube_002.location = (2.0, 2.0, 4.0)
ob_cube_003.location = (2.0, 2.0, 6.0)
ob_cube_004.location = (2.0, 4.0, 0.0)
ob_cube_005.location = (2.0, 4.0, 2.0)
ob_cube_006.location = (2.0, 4.0, 4.0)
ob_cube_007.location = (2.0, 4.0, 6.0)
ob_cube_008.location = (2.0, 6.0, 0.0)
ob_cube_009.location = (2.0, 6.0, 2.0)
ob_cube_010.location = (2.0, 6.0, 4.0)
ob_cube_011.location = (2.0, 6.0, 6.0)
ob_cube_012.location = (2.0, 8.0, 0.0)
ob_cube_013.location = (2.0, 8.0, 2.0)
ob_cube_014.location = (2.0, 8.0, 4.0)
ob_cube_015.location = (2.0, 8.0, 6.0)
ob_cube_016.location = (4.0, 2.0, 0.0)
ob_cube_017.location = (4.0, 2.0, 2.0)
ob_cube_018.location = (4.0, 2.0, 4.0)
ob_cube_019.location = (4.0, 2.0, 6.0)
ob_cube_020.location = (4.0, 4.0, 0.0)
ob_cube_021.location = (4.0, 4.0, 2.0)
ob_cube_022.location = (4.0, 4.0, 4.0)
ob_cube_023.location = (4.0, 4.0, 6.0)
ob_cube_024.location = (4.0, 6.0, 0.0)
ob_cube_025.location = (4.0, 6.0, 2.0)
ob_cube_026.location = (4.0, 6.0, 4.0)
ob_cube_027.location = (4.0, 6.0, 6.0)
ob_cube_028.location = (4.0, 8.0, 0.0)
ob_cube_029.location = (4.0, 8.0, 2.0)
ob_cube_030.location = (4.0, 8.0, 4.0)
ob_cube_031.location = (4.0, 8.0, 6.0)
ob_cube_032.location = (6.0, 2.0, 0.0)
ob_cube_033.location = (6.0, 2.0, 2.0)
ob_cube_034.location = (6.0, 2.0, 4.0)
ob_cube_035.location = (6.0, 2.0, 6.0)
ob_cube_036.location = (6.0, 4.0, 0.0)
ob_cube_037.location = (6.0, 4.0, 2.0)
ob_cube_038.location = (6.0, 4.0, 4.0)
ob_cube_039.location = (6.0, 4.0, 6.0)
ob_cube_040.location = (6.0, 6.0, 0.0)
ob_cube_041.location = (6.0, 6.0, 2.0)
ob_cube_042.location = (6.0, 6.0, 4.0)
ob_cube_043.location = (6.0, 6.0, 6.0)
ob_cube_044.location = (6.0, 8.0, 0.0)
ob_cube_045.location = (6.0, 8.0, 2.0)
ob_cube_046.location = (6.0, 8.0, 4.0)
ob_cube_047.location = (6.0, 8.0, 6.0)
ob_cube_048.location = (8.0, 2.0, 0.0)
ob_cube_049.location = (8.0, 2.0, 2.0)
ob_cube_050.location = (8.0, 2.0, 4.0)
ob_cube_051.location = (8.0, 2.0, 6.0)
ob_cube_052.location = (8.0, 4.0, 0.0)
ob_cube_053.location = (8.0, 4.0, 2.0)
ob_cube_054.location = (8.0, 4.0, 4.0)
ob_cube_055.location = (8.0, 4.0, 6.0)
ob_cube_056.location = (8.0, 6.0, 0.0)
ob_cube_057.location = (8.0, 6.0, 2.0)
ob_cube_058.location = (8.0, 6.0, 4.0)
ob_cube_059.location = (8.0, 6.0, 6.0)
ob_cube_060.location = (8.0, 8.0, 0.0)
ob_cube_061.location = (8.0, 8.0, 2.0)
ob_cube_062.location = (8.0, 8.0, 4.0)
ob_cube_063.location = (8.0, 8.0, 6.0)

# ---- collection membership
col_collection.objects.link(ob_plane)
col_collection.objects.link(ob_sun)
col_collection.objects.link(ob_camera)
col_collection.objects.link(ob_cube)
col_collection.objects.link(ob_cube_001)
col_collection.objects.link(ob_cube_002)
col_collection.objects.link(ob_cube_003)
col_collection.objects.link(ob_cube_004)
col_collection.objects.link(ob_cube_005)
col_collection.objects.link(ob_cube_006)
col_collection.objects.link(ob_cube_007)
col_collection.objects.link(ob_cube_008)
col_collection.objects.link(ob_cube_009)
col_collection.objects.link(ob_cube_010)
col_collection.objects.link(ob_cube_011)
col_collection.objects.link(ob_cube_012)
col_collection.objects.link(ob_cube_013)
col_collection.objects.link(ob_cube_014)
col_collection.objects.link(ob_cube_015)
col_collection.objects.link(ob_cube_016)
col_collection.objects.link(ob_cube_017)
col_collection.objects.link(ob_cube_018)
col_collection.objects.link(ob_cube_019)
col_collection.objects.link(ob_cube_020)
col_collection.objects.link(ob_cube_021)
col_collection.objects.link(ob_cube_022)
col_collection.objects.link(ob_cube_023)
col_collection.objects.link(ob_cube_024)
col_collection.objects.link(ob_cube_025)
col_collection.objects.link(ob_cube_026)
col_collection.objects.link(ob_cube_027)
col_collection.objects.link(ob_cube_028)
col_collection.objects.link(ob_cube_029)
col_collection.objects.link(ob_cube_030)
col_collection.objects.link(ob_cube_031)
col_collection.objects.link(ob_cube_032)
col_collection.objects.link(ob_cube_033)
col_collection.objects.link(ob_cube_034)
col_collection.objects.link(ob_cube_035)
col_collection.objects.link(ob_cube_036)
col_collection.objects.link(ob_cube_037)
col_collection.objects.link(ob_cube_038)
col_collection.objects.link(ob_cube_039)
col_collection.objects.link(ob_cube_040)
col_collection.objects.link(ob_cube_041)
col_collection.objects.link(ob_cube_042)
col_collection.objects.link(ob_cube_043)
col_collection.objects.link(ob_cube_044)
col_collection.objects.link(ob_cube_045)
col_collection.objects.link(ob_cube_046)
col_collection.objects.link(ob_cube_047)
col_collection.objects.link(ob_cube_048)
col_collection.objects.link(ob_cube_049)
col_collection.objects.link(ob_cube_050)
col_collection.objects.link(ob_cube_051)
col_collection.objects.link(ob_cube_052)
col_collection.objects.link(ob_cube_053)
col_collection.objects.link(ob_cube_054)
col_collection.objects.link(ob_cube_055)
col_collection.objects.link(ob_cube_056)
col_collection.objects.link(ob_cube_057)
col_collection.objects.link(ob_cube_058)
col_collection.objects.link(ob_cube_059)
col_collection.objects.link(ob_cube_060)
col_collection.objects.link(ob_cube_061)
col_collection.objects.link(ob_cube_062)
col_collection.objects.link(ob_cube_063)

# ---- scene / render settings (as saved in the file)
scene.camera = ob_camera
scene.frame_start = 1; scene.frame_end = 250; scene.frame_set(8)
scene.render.engine = 'BLENDER_EEVEE_NEXT'
bpy.context.view_layer.update()
